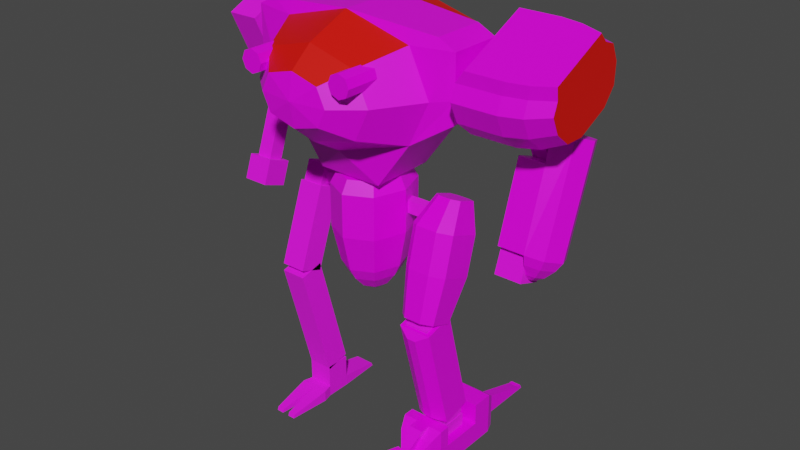 # Source: mech8_ambal.blend  (saved by Blender 2.92.15; exported with 4.5.12 LTS)
import bpy
from mathutils import Matrix  # noqa: F401  (used for matrix-valued properties, if any)

bpy.ops.wm.read_factory_settings(use_empty=True)
scene = bpy.context.scene
scene.name = 'Scene'

# ---- collections
col_ambal = bpy.data.collections.new('Ambal'); scene.collection.children.link(col_ambal)
col_frame = bpy.data.collections.new('Frame'); scene.collection.children.link(col_frame)

# ---- images (referenced by path relative to the original .blend; pixels are not part of the script)
import os
ASSET_DIR = os.environ.get("B2B_ASSET_DIR", "")  # directory of the original .blend (textures are referenced by path, not embedded)
HERE = os.path.dirname(os.path.abspath(__file__))  # packed textures are extracted next to this script under _unpacked/

def load_image(name, relpath, width, height, colorspace="sRGB"):
    """Load a texture the original file referenced (path relative to the .blend, or extracted next to this script)."""
    p = next((c for c in (os.path.join(HERE, relpath), os.path.join(ASSET_DIR, relpath)) if relpath and os.path.exists(c)), "")
    if p:
        img = bpy.data.images.load(p, check_existing=True)
        img.name = name
    else:  # same state as the original file: an image datablock whose file is absent (Cycles renders it pink)
        img = bpy.data.images.new(name, width, height)
        img.source = "FILE"
        img.filepath = "//" + (relpath or name)
    img.colorspace_settings.name = colorspace
    return img
img_palette4_gradient_png = load_image('palette4_gradient.png', 'palette4_gradient.png', 1024, 1024, 'sRGB')
img_robotic_jpg = load_image('robotic.jpg', 'robotic.jpg', 1024, 1024, 'sRGB')

# ---- materials (node trees are filled in below, after node groups)
mat_mat_armup = bpy.data.materials.new('mat_armup')
mat_mat_armup.alpha_threshold = 0.0
mat_mat_armup.use_backface_culling = True
mat_mat_armup.use_transparent_shadow = False
mat_mat_armup.line_color = (0.0, 0.0, 0.0, 1.0)
mat_teamcolor = bpy.data.materials.new('TeamColor')
mat_teamcolor.use_backface_culling = True
mat_teamcolor.use_transparent_shadow = False
mat_mat_armlow = bpy.data.materials.new('mat_armlow')
mat_mat_armlow.alpha_threshold = 0.0
mat_mat_armlow.use_backface_culling = True
mat_mat_armlow.use_transparent_shadow = False
mat_mat_armlow.line_color = (0.0, 0.0, 0.0, 1.0)
mat_mat_legup = bpy.data.materials.new('mat_legup')
mat_mat_legup.alpha_threshold = 0.0
mat_mat_legup.use_backface_culling = True
mat_mat_legup.use_transparent_shadow = False
mat_mat_legup.line_color = (0.0, 0.0, 0.0, 1.0)
mat_mat_leglow = bpy.data.materials.new('mat_leglow')
mat_mat_leglow.alpha_threshold = 0.0
mat_mat_leglow.use_backface_culling = True
mat_mat_leglow.use_transparent_shadow = False
mat_mat_leglow.line_color = (0.0, 0.0, 0.0, 1.0)
mat_mat_foot = bpy.data.materials.new('mat_foot')
mat_mat_foot.alpha_threshold = 0.0
mat_mat_foot.use_backface_culling = True
mat_mat_foot.use_transparent_shadow = False
mat_mat_foot.line_color = (0.0, 0.0, 0.0, 1.0)
mat_mat_torso = bpy.data.materials.new('mat_torso')
mat_mat_torso.alpha_threshold = 0.0
mat_mat_torso.use_backface_culling = True
mat_mat_torso.use_transparent_shadow = False
mat_mat_torso.line_color = (0.0, 0.0, 0.0, 1.0)
mat_mat_hip = bpy.data.materials.new('mat_hip')
mat_mat_hip.alpha_threshold = 0.0
mat_mat_hip.use_backface_culling = True
mat_mat_hip.use_transparent_shadow = False
mat_mat_hip.line_color = (0.0, 0.0, 0.0, 1.0)
mat_mech_frame = bpy.data.materials.new('mech_frame')
mat_mech_frame.alpha_threshold = 0.0
mat_mech_frame.use_transparent_shadow = False
mat_mech_frame.line_color = (0.0, 0.0, 0.0, 1.0)

# ---- material node trees
mat_mat_armup.use_nodes = True; mat_mat_armup.node_tree.nodes.clear()
_N = mat_mat_armup.node_tree.nodes; _L = mat_mat_armup.node_tree.links
n0 = _N.new('ShaderNodeOutputMaterial'); n0.name = 'Material Output'; n0.location = (300, 300)
n1 = _N.new('ShaderNodeBsdfPrincipled'); n1.name = 'Principled BSDF'; n1.location = (10, 300)
n1.distribution = 'GGX'
n1.subsurface_method = 'BURLEY'
n1.inputs[2].default_value = 0.4
n1.inputs[3].default_value = 1.45
n1.inputs[27].default_value = (0.0, 0.0, 0.0, 1.0)
n1.inputs[28].default_value = 1.0
n2 = _N.new('ShaderNodeTexImage'); n2.name = 'Image Texture.001'; n2.location = (-254, 300)
n2.image = img_palette4_gradient_png
n2.interpolation = 'Closest'
_L.new(n1.outputs[0], n0.inputs[0])
_L.new(n2.outputs[0], n1.inputs[0])
n0.is_active_output = True
mat_teamcolor.use_nodes = True; mat_teamcolor.node_tree.nodes.clear()
_N = mat_teamcolor.node_tree.nodes; _L = mat_teamcolor.node_tree.links
n0 = _N.new('ShaderNodeBsdfPrincipled'); n0.name = 'Principled BSDF'; n0.location = (10, 300)
n0.distribution = 'GGX'
n0.subsurface_method = 'BURLEY'
n0.inputs[0].default_value = (0.8, 0.004458, 0.0, 1.0)
n0.inputs[3].default_value = 1.45
n0.inputs[27].default_value = (0.0, 0.0, 0.0, 1.0)
n0.inputs[28].default_value = 1.0
n1 = _N.new('ShaderNodeOutputMaterial'); n1.name = 'Material Output'; n1.location = (300, 300)
_L.new(n0.outputs[0], n1.inputs[0])
n1.is_active_output = True
mat_mat_armlow.use_nodes = True; mat_mat_armlow.node_tree.nodes.clear()
_N = mat_mat_armlow.node_tree.nodes; _L = mat_mat_armlow.node_tree.links
n0 = _N.new('ShaderNodeOutputMaterial'); n0.name = 'Material Output'; n0.location = (300, 300)
n1 = _N.new('ShaderNodeBsdfPrincipled'); n1.name = 'Principled BSDF'; n1.location = (10, 300)
n1.distribution = 'GGX'
n1.subsurface_method = 'BURLEY'
n1.inputs[2].default_value = 0.4
n1.inputs[3].default_value = 1.45
n1.inputs[27].default_value = (0.0, 0.0, 0.0, 1.0)
n1.inputs[28].default_value = 1.0
n2 = _N.new('ShaderNodeTexImage'); n2.name = 'Image Texture.001'; n2.location = (-254, 300)
n2.image = img_palette4_gradient_png
n2.interpolation = 'Closest'
_L.new(n1.outputs[0], n0.inputs[0])
_L.new(n2.outputs[0], n1.inputs[0])
n0.is_active_output = True
mat_mat_legup.use_nodes = True; mat_mat_legup.node_tree.nodes.clear()
_N = mat_mat_legup.node_tree.nodes; _L = mat_mat_legup.node_tree.links
n0 = _N.new('ShaderNodeOutputMaterial'); n0.name = 'Material Output'; n0.location = (300, 300)
n1 = _N.new('ShaderNodeBsdfPrincipled'); n1.name = 'Principled BSDF'; n1.location = (10, 300)
n1.distribution = 'GGX'
n1.subsurface_method = 'BURLEY'
n1.inputs[2].default_value = 0.4
n1.inputs[3].default_value = 1.45
n1.inputs[27].default_value = (0.0, 0.0, 0.0, 1.0)
n1.inputs[28].default_value = 1.0
n2 = _N.new('ShaderNodeTexImage'); n2.name = 'Image Texture.001'; n2.location = (-254, 300)
n2.image = img_palette4_gradient_png
n2.interpolation = 'Closest'
_L.new(n1.outputs[0], n0.inputs[0])
_L.new(n2.outputs[0], n1.inputs[0])
n0.is_active_output = True
mat_mat_leglow.use_nodes = True; mat_mat_leglow.node_tree.nodes.clear()
_N = mat_mat_leglow.node_tree.nodes; _L = mat_mat_leglow.node_tree.links
n0 = _N.new('ShaderNodeOutputMaterial'); n0.name = 'Material Output'; n0.location = (300, 300)
n1 = _N.new('ShaderNodeBsdfPrincipled'); n1.name = 'Principled BSDF'; n1.location = (10, 300)
n1.distribution = 'GGX'
n1.subsurface_method = 'BURLEY'
n1.inputs[2].default_value = 0.4
n1.inputs[3].default_value = 1.45
n1.inputs[27].default_value = (0.0, 0.0, 0.0, 1.0)
n1.inputs[28].default_value = 1.0
n2 = _N.new('ShaderNodeTexImage'); n2.name = 'Image Texture.001'; n2.location = (-254, 300)
n2.image = img_palette4_gradient_png
n2.interpolation = 'Closest'
_L.new(n1.outputs[0], n0.inputs[0])
_L.new(n2.outputs[0], n1.inputs[0])
n0.is_active_output = True
mat_mat_foot.use_nodes = True; mat_mat_foot.node_tree.nodes.clear()
_N = mat_mat_foot.node_tree.nodes; _L = mat_mat_foot.node_tree.links
n0 = _N.new('ShaderNodeOutputMaterial'); n0.name = 'Material Output'; n0.location = (300, 300)
n1 = _N.new('ShaderNodeBsdfPrincipled'); n1.name = 'Principled BSDF'; n1.location = (10, 300)
n1.distribution = 'GGX'
n1.subsurface_method = 'BURLEY'
n1.inputs[2].default_value = 0.4
n1.inputs[3].default_value = 1.45
n1.inputs[27].default_value = (0.0, 0.0, 0.0, 1.0)
n1.inputs[28].default_value = 1.0
n2 = _N.new('ShaderNodeTexImage'); n2.name = 'Image Texture.001'; n2.location = (-254, 300)
n2.image = img_palette4_gradient_png
n2.interpolation = 'Closest'
_L.new(n1.outputs[0], n0.inputs[0])
_L.new(n2.outputs[0], n1.inputs[0])
n0.is_active_output = True
mat_mat_torso.use_nodes = True; mat_mat_torso.node_tree.nodes.clear()
_N = mat_mat_torso.node_tree.nodes; _L = mat_mat_torso.node_tree.links
n0 = _N.new('ShaderNodeOutputMaterial'); n0.name = 'Material Output'; n0.location = (300, 300)
n1 = _N.new('ShaderNodeBsdfPrincipled'); n1.name = 'Principled BSDF'; n1.location = (10, 300)
n1.distribution = 'GGX'
n1.subsurface_method = 'BURLEY'
n1.inputs[2].default_value = 0.4
n1.inputs[3].default_value = 1.45
n1.inputs[27].default_value = (0.0, 0.0, 0.0, 1.0)
n1.inputs[28].default_value = 1.0
n2 = _N.new('ShaderNodeTexImage'); n2.name = 'Image Texture.001'; n2.location = (-254, 300)
n2.image = img_palette4_gradient_png
n2.interpolation = 'Closest'
_L.new(n1.outputs[0], n0.inputs[0])
_L.new(n2.outputs[0], n1.inputs[0])
n0.is_active_output = True
mat_mat_hip.use_nodes = True; mat_mat_hip.node_tree.nodes.clear()
_N = mat_mat_hip.node_tree.nodes; _L = mat_mat_hip.node_tree.links
n0 = _N.new('ShaderNodeOutputMaterial'); n0.name = 'Material Output'; n0.location = (300, 300)
n1 = _N.new('ShaderNodeBsdfPrincipled'); n1.name = 'Principled BSDF'; n1.location = (10, 300)
n1.distribution = 'GGX'
n1.subsurface_method = 'BURLEY'
n1.inputs[2].default_value = 0.4
n1.inputs[3].default_value = 1.45
n1.inputs[27].default_value = (0.0, 0.0, 0.0, 1.0)
n1.inputs[28].default_value = 1.0
n2 = _N.new('ShaderNodeTexImage'); n2.name = 'Image Texture.001'; n2.location = (-254, 300)
n2.image = img_palette4_gradient_png
n2.interpolation = 'Closest'
_L.new(n1.outputs[0], n0.inputs[0])
_L.new(n2.outputs[0], n1.inputs[0])
n0.is_active_output = True
mat_mech_frame.use_nodes = True; mat_mech_frame.node_tree.nodes.clear()
_N = mat_mech_frame.node_tree.nodes; _L = mat_mech_frame.node_tree.links
n0 = _N.new('ShaderNodeOutputMaterial'); n0.name = 'Material Output'; n0.location = (300, 300)
n1 = _N.new('ShaderNodeBsdfPrincipled'); n1.name = 'Principled BSDF'; n1.location = (10, 300)
n1.distribution = 'GGX'
n1.subsurface_method = 'BURLEY'
n1.inputs[2].default_value = 1.0
n1.inputs[3].default_value = 1.45
n1.inputs[27].default_value = (0.0, 0.0, 0.0, 1.0)
n1.inputs[28].default_value = 1.0
n2 = _N.new('ShaderNodeTexImage'); n2.name = 'Image Texture'; n2.location = (-352, 270)
n2.image = img_robotic_jpg
_L.new(n1.outputs[0], n0.inputs[0])
_L.new(n2.outputs[0], n1.inputs[0])
n0.is_active_output = True

# ---- world
world_world = bpy.data.worlds.new('World'); scene.world = world_world
world_world.use_nodes = True; world_world.node_tree.nodes.clear()
_N = world_world.node_tree.nodes; _L = world_world.node_tree.links
n0 = _N.new('ShaderNodeOutputWorld'); n0.name = 'World Output'; n0.location = (300, 300)
n1 = _N.new('ShaderNodeBackground'); n1.name = 'Background'; n1.location = (10, 300)
n1.inputs[0].default_value = (0.05088, 0.05088, 0.05088, 1.0)
_L.new(n1.outputs[0], n0.inputs[0])
n0.is_active_output = True
world_world.color = (0.05088, 0.05088, 0.05088)
world_world.use_sun_shadow = False
world_world.sun_shadow_jitter_overblur = 0.0

# ---- meshes
me_plane_009 = bpy.data.meshes.new('Plane.009')
me_plane_009.from_pydata([(-0.1536, -0.2639, -0.02175), (-0.1536, -0.2217, -0.1124), (-0.1536, 0.1892, 0.1896), (-0.1536, 0.2315, 0.09893), (-0.1536, -0.1341, -0.1819), (-0.1036, -0.02231, -0.1849), (-0.1036, 0.1589, -0.1004), (-0.1536, 0.2284, -0.01283), (-0.1536, 0.1228, 0.2137), (-0.1536, -0.2397, 0.0447), (0.04638, -0.2639, -0.02175), (0.04638, -0.2217, -0.1124), (0.04638, 0.1892, 0.1896), (0.04638, 0.2315, 0.09893), (0.04638, -0.1341, -0.1819), (0.04638, -0.02231, -0.1849), (0.04638, 0.1589, -0.1004), (0.04638, 0.2284, -0.01283), (0.04638, 0.1228, 0.2137), (0.04638, -0.2397, 0.0447), (0.1464, -0.2519, -0.01288), (0.1464, -0.2121, -0.0982), (0.1464, 0.1747, 0.186), (0.1464, 0.2145, 0.1007), (0.1464, -0.1296, -0.1636), (0.1464, -0.02444, -0.1665), (0.1464, 0.1462, -0.08693), (0.1464, 0.2116, -0.004491), (0.1464, 0.1122, 0.2088), (0.1464, -0.2291, 0.04966), (0.2464, -0.2228, 0.008448), (0.2464, -0.189, -0.06406), (0.2464, 0.1397, 0.1775), (0.2464, 0.1735, 0.105), (0.2464, -0.119, -0.1197), (0.2464, -0.02954, -0.1221), (0.2464, 0.1155, -0.05448), (0.2464, 0.1711, 0.01558), (0.2464, 0.08654, 0.1968), (0.2464, -0.2035, 0.0616), (-0.1136, 0.08354, 0.2506), (-0.1136, -0.2427, 0.09847), (0.06638, 0.08354, 0.2506), (0.06638, -0.2427, 0.09847), (0.1564, 0.07396, 0.2461), (0.1564, -0.2332, 0.1029), (0.2464, 0.05091, 0.2354), (0.2464, -0.2101, 0.1137)], [], [(9, 41, 40, 8), (7, 3, 13, 17), (19, 29, 45, 43), (5, 6, 16, 15), (3, 2, 12, 13), (9, 0, 10, 19), (6, 7, 17, 16), (1, 4, 14, 11), (0, 1, 11, 10), (2, 8, 18, 12), (4, 5, 15, 14), (4, 7, 6, 5), (25, 26, 36, 35), (15, 16, 26, 25), (13, 12, 22, 23), (19, 10, 20, 29), (16, 17, 27, 26), (11, 14, 24, 21), (10, 11, 21, 20), (12, 18, 28, 22), (14, 15, 25, 24), (17, 13, 23, 27), (39, 30, 31, 34, 35, 36, 37, 33, 32, 38), (23, 22, 32, 33), (29, 20, 30, 39), (26, 27, 37, 36), (21, 24, 34, 31), (20, 21, 31, 30), (22, 28, 38, 32), (24, 25, 35, 34), (27, 23, 33, 37), (9, 19, 43, 41), (40, 41, 43, 42), (42, 43, 45, 44), (44, 45, 47, 46), (38, 28, 44, 46), (18, 8, 40, 42), (29, 39, 47, 45), (28, 18, 42, 44), (39, 38, 46, 47), (9, 8, 2, 3, 7, 4, 1, 0)])
me_plane_009.polygons.foreach_set('material_index', [0, 0, 0, 0, 0, 0, 0, 0, 0, 0, 0, 0, 0, 0, 0, 0, 0, 0, 0, 0, 0, 0, 1, 0, 0, 0, 0, 0, 0, 0, 0, 0, 0, 0, 0, 0, 0, 0, 0, 1, 0])
_uv = me_plane_009.uv_layers.new(name='UVMap')
_uv.uv.foreach_set('vector', [0.4406, 0.4023, 0.3845, 0.3848, 0.3845, 0.06949, 0.4406, 0.05197, 0.3681, 0.6514, 0.3681, 0.7493, 0.193, 0.7493, 0.193, 0.6514, 0.3845, 0.6412, 0.3881, 0.5531, 0.4349, 0.5444, 0.4317, 0.6237, 0.3244, 0.3783, 0.3244, 0.5534, 0.193, 0.5534, 0.193, 0.3783, 0.3681, 0.7493, 0.3681, 0.8369, 0.193, 0.8369, 0.193, 0.7493, 0.3681, 0.03296, 0.3681, 0.09488, 0.193, 0.09488, 0.193, 0.03296, 0.3244, 0.5534, 0.3681, 0.6514, 0.193, 0.6514, 0.193, 0.5534, 0.3681, 0.1825, 0.3681, 0.2804, 0.193, 0.2804, 0.193, 0.1825, 0.3681, 0.09488, 0.3681, 0.1825, 0.193, 0.1825, 0.193, 0.09488, 0.3681, 0.8369, 0.3681, 0.8988, 0.193, 0.8988, 0.193, 0.8369, 0.3681, 0.2804, 0.3244, 0.3783, 0.193, 0.3783, 0.193, 0.2804, 0.6595, 0.4023, 0.6595, 0.05197, 0.7215, 0.1396, 0.7215, 0.3147, 0.1041, 0.3834, 0.1041, 0.5483, 0.008946, 0.5359, 0.008946, 0.3958, 0.193, 0.3783, 0.193, 0.5534, 0.1041, 0.5483, 0.1041, 0.3834, 0.193, 0.7493, 0.193, 0.8369, 0.1045, 0.8394, 0.1045, 0.757, 0.193, 0.03296, 0.193, 0.09488, 0.1051, 0.08398, 0.1051, 0.02569, 0.193, 0.5534, 0.193, 0.6514, 0.1039, 0.6479, 0.1039, 0.5557, 0.193, 0.1825, 0.193, 0.2804, 0.1041, 0.2735, 0.1041, 0.1813, 0.193, 0.09488, 0.193, 0.1825, 0.1045, 0.1747, 0.1045, 0.09231, 0.193, 0.8369, 0.193, 0.8988, 0.1051, 0.906, 0.1051, 0.8478, 0.193, 0.2804, 0.193, 0.3783, 0.1039, 0.376, 0.1039, 0.2838, 0.193, 0.6514, 0.193, 0.7493, 0.1041, 0.7504, 0.1041, 0.6583, 0.948, 0.3235, 0.913, 0.3585, 0.8429, 0.3585, 0.7729, 0.3235, 0.7378, 0.2534, 0.7378, 0.1133, 0.7729, 0.04322, 0.8429, 0.008186, 0.913, 0.008186, 0.948, 0.04322, 0.1045, 0.757, 0.1045, 0.8394, 0.0116, 0.8456, 0.0116, 0.7755, 0.1051, 0.02569, 0.1051, 0.08398, 0.0158, 0.05773, 0.0158, 0.008186, 0.1039, 0.5557, 0.1039, 0.6479, 0.008186, 0.6396, 0.008186, 0.5613, 0.1041, 0.1813, 0.1041, 0.2735, 0.009472, 0.2569, 0.009472, 0.1785, 0.1045, 0.09231, 0.1045, 0.1747, 0.0116, 0.1562, 0.0116, 0.08613, 0.1051, 0.8478, 0.1051, 0.906, 0.0158, 0.9236, 0.0158, 0.874, 0.1039, 0.2838, 0.1039, 0.376, 0.008186, 0.3705, 0.008186, 0.2921, 0.1041, 0.6583, 0.1041, 0.7504, 0.009472, 0.7532, 0.009472, 0.6749, 0.3845, 0.8163, 0.3845, 0.6412, 0.4317, 0.6237, 0.4317, 0.7813, 0.747, 0.7813, 0.4317, 0.7813, 0.4317, 0.6237, 0.747, 0.6237, 0.747, 0.6237, 0.4317, 0.6237, 0.4409, 0.5448, 0.7377, 0.5448, 0.7377, 0.5448, 0.4409, 0.5448, 0.4632, 0.466, 0.7154, 0.466, 0.7823, 0.4624, 0.7905, 0.5531, 0.7437, 0.5444, 0.7363, 0.4628, 0.7941, 0.6412, 0.7941, 0.8163, 0.747, 0.7813, 0.747, 0.6237, 0.3881, 0.5531, 0.3964, 0.4624, 0.4424, 0.4628, 0.4349, 0.5444, 0.7905, 0.5531, 0.7941, 0.6412, 0.747, 0.6237, 0.7437, 0.5444, 0.948, 0.3235, 0.948, 0.04322, 0.9918, 0.05723, 0.9918, 0.3095, 0.4406, 0.4023, 0.4406, 0.05197, 0.4844, 0.008186, 0.572, 0.008186, 0.6595, 0.05197, 0.6595, 0.4023, 0.572, 0.4461, 0.4844, 0.4461])
me_plane_009.materials.append(mat_mat_armup)
me_plane_009.materials.append(mat_teamcolor)
me_plane_009.use_remesh_fix_poles = True
me_plane_009.use_remesh_preserve_attributes = False
me_plane_009.use_mirror_vertex_groups = False
me_plane_009.update()
me_cylinder_002 = bpy.data.meshes.new('Cylinder.002')
me_cylinder_002.from_pydata([(-0.05862, -0.2122, -0.3202), (0.06139, 0.155, 0.05695), (0.1462, -0.0422, -0.3821), (0.1462, 0.122, 0.06897), (0.1814, -0.1219, -0.353), (0.1814, 0.04222, 0.09799), (0.1462, -0.2017, -0.324), (0.1462, -0.03752, 0.127), (-0.05862, -0.03173, -0.3859), (0.06139, -0.07054, 0.139), (0.06138, -0.1003, 0.02216), (0.06138, -0.2122, -0.3202), (0.06138, -0.03173, -0.3859), (0.06138, 0.1027, -0.05171), (-0.05862, -0.1003, 0.02216), (-0.05862, 0.1027, -0.05171), (0.1293, -0.07183, -0.4138), (0.1574, -0.1356, -0.3906), (0.1293, -0.1994, -0.3674), (0.06138, -0.06345, -0.4169), (0.06138, -0.2078, -0.3644), (0.1021, -0.111, -0.4421), (0.119, -0.1493, -0.4282), (0.1021, -0.1876, -0.4143), (0.06138, -0.106, -0.444), (0.06138, -0.1926, -0.4125), (0.07768, -0.1408, -0.4526), (0.08442, -0.1561, -0.447), (0.07768, -0.1715, -0.4414), (0.06138, -0.1388, -0.4533), (0.06138, -0.1735, -0.4407)], [], [(12, 13, 1, 3, 2), (2, 3, 5, 4), (4, 5, 7, 6), (6, 7, 9, 10, 11), (10, 13, 15, 14), (3, 1, 9, 7, 5), (13, 10, 9, 1), (12, 2, 16, 19), (8, 0, 14, 15), (13, 12, 8, 15), (12, 11, 0, 8), (11, 10, 14, 0), (19, 16, 21, 24), (4, 6, 18, 17), (11, 12, 19, 20), (6, 11, 20, 18), (2, 4, 17, 16), (23, 25, 30, 28), (17, 18, 23, 22), (18, 20, 25, 23), (20, 19, 24, 25), (16, 17, 22, 21), (26, 27, 28, 30, 29), (25, 24, 29, 30), (21, 22, 27, 26), (24, 21, 26, 29), (22, 23, 28, 27)])
_uv = me_cylinder_002.uv_layers.new(name='UVMap')
_uv.uv.foreach_set('vector', [0.1655, 0.149, 0.5808, 0.1462, 0.7198, 0.1417, 0.7192, 0.2476, 0.1657, 0.2476, 0.1657, 0.2476, 0.7192, 0.2476, 0.7192, 0.3536, 0.1657, 0.3536, 0.1657, 0.3536, 0.7192, 0.3536, 0.7192, 0.4595, 0.1657, 0.4595, 0.1657, 0.4595, 0.7192, 0.4595, 0.7198, 0.5654, 0.5808, 0.5609, 0.1655, 0.5581, 0.007853, 0.964, 0.007854, 0.715, 0.1462, 0.715, 0.1462, 0.964, 0.7559, 0.7555, 0.8538, 0.715, 0.8538, 0.9917, 0.7559, 0.9512, 0.7154, 0.8533, 0.9921, 0.7288, 0.9921, 0.9779, 0.8538, 0.9917, 0.8538, 0.715, 0.1655, 0.149, 0.1657, 0.2476, 0.1146, 0.2309, 0.1144, 0.152, 0.5613, 0.7288, 0.5613, 0.9502, 0.1462, 0.964, 0.1462, 0.715, 0.5808, 0.1462, 0.1655, 0.149, 0.1646, 0.01059, 0.5799, 0.007853, 0.6997, 0.7288, 0.6997, 0.9502, 0.5613, 0.9502, 0.5613, 0.7288, 0.1655, 0.5581, 0.5808, 0.5609, 0.5799, 0.6993, 0.1646, 0.6965, 0.1144, 0.152, 0.1146, 0.2309, 0.05653, 0.2041, 0.05643, 0.1567, 0.1657, 0.3536, 0.1657, 0.4595, 0.113, 0.4489, 0.113, 0.3641, 0.8774, 0.007853, 0.8774, 0.2293, 0.8312, 0.2071, 0.8312, 0.02999, 0.1657, 0.4595, 0.1655, 0.5581, 0.1144, 0.5551, 0.1146, 0.4762, 0.1657, 0.2476, 0.1657, 0.3536, 0.113, 0.343, 0.113, 0.2582, 0.05653, 0.503, 0.05643, 0.5504, 0.01731, 0.5462, 0.01735, 0.5272, 0.113, 0.3641, 0.113, 0.4489, 0.0513, 0.4319, 0.0513, 0.3811, 0.1146, 0.4762, 0.1144, 0.5551, 0.05643, 0.5504, 0.05653, 0.503, 0.8312, 0.02999, 0.8312, 0.2071, 0.7851, 0.1717, 0.7851, 0.06542, 0.113, 0.2582, 0.113, 0.343, 0.0513, 0.326, 0.0513, 0.2752, 0.7433, 0.1373, 0.7355, 0.1186, 0.7433, 0.09977, 0.762, 0.0973, 0.762, 0.1398, 0.7851, 0.06542, 0.7851, 0.1717, 0.762, 0.1398, 0.762, 0.0973, 0.0513, 0.2752, 0.0513, 0.326, 0.007854, 0.3108, 0.007854, 0.2904, 0.05643, 0.1567, 0.05653, 0.2041, 0.01735, 0.1799, 0.01731, 0.1609, 0.0513, 0.3811, 0.0513, 0.4319, 0.007853, 0.4167, 0.007853, 0.3963])
me_cylinder_002.materials.append(mat_mat_armlow)
me_cylinder_002.use_remesh_fix_poles = True
me_cylinder_002.use_remesh_preserve_attributes = False
me_cylinder_002.use_mirror_vertex_groups = False
me_cylinder_002.update()
me_circle_004 = bpy.data.meshes.new('Circle.004')
me_circle_004.from_pydata([(0.03069, 0.09952, 0.05732), (-0.02931, 0.09952, 0.05732), (-0.05931, 0.08543, 0.06245), (-0.05931, -0.002083, 0.0943), (-0.02931, -0.03027, 0.1046), (0.03069, -0.03027, 0.1046), (0.06069, -0.002083, 0.0943), (0.06069, 0.08543, 0.06245), (0.05069, 0.07385, -0.07168), (-0.04931, 0.07385, -0.07168), (-0.09931, 0.05036, -0.06313), (-0.09931, -0.09823, -0.009044), (-0.04931, -0.1452, 0.008057), (0.05069, -0.1452, 0.008057), (0.1007, -0.09823, -0.009044), (0.1007, 0.05036, -0.06313), (0.05069, 0.02511, -0.2476), (-0.04931, 0.02511, -0.2476), (-0.09931, 0.001621, -0.2391), (-0.09931, -0.1449, -0.1857), (-0.04931, -0.1919, -0.1686), (0.05069, -0.1919, -0.1686), (0.1007, -0.1449, -0.1857), (0.1007, 0.001621, -0.2391), (0.04069, -0.07216, -0.4336), (-0.03931, -0.07216, -0.4336), (-0.07931, -0.09096, -0.4267), (-0.07931, -0.1926, -0.3897), (-0.03931, -0.2301, -0.3761), (0.04069, -0.2301, -0.3761), (0.08069, -0.1926, -0.3897), (0.08069, -0.09096, -0.4267)], [], [(1, 2, 3, 4, 5, 6, 7, 0), (15, 23, 16, 8), (6, 14, 15, 7), (4, 12, 13, 5), (2, 10, 11, 3), (0, 8, 9, 1), (7, 15, 8, 0), (5, 13, 14, 6), (3, 11, 12, 4), (1, 9, 10, 2), (20, 28, 29, 21), (13, 21, 22, 14), (11, 19, 20, 12), (9, 17, 18, 10), (14, 22, 23, 15), (12, 20, 21, 13), (10, 18, 19, 11), (8, 16, 17, 9), (25, 24, 31, 30, 29, 28, 27, 26), (18, 26, 27, 19), (16, 24, 25, 17), (23, 31, 24, 16), (21, 29, 30, 22), (19, 27, 28, 20), (17, 25, 26, 18), (22, 30, 31, 23)])
_uv = me_circle_004.uv_layers.new(name='UVMap')
_uv.uv.foreach_set('vector', [0.7358, 0.2615, 0.755, 0.2231, 0.8742, 0.2231, 0.9126, 0.2615, 0.9126, 0.3383, 0.8742, 0.3767, 0.755, 0.3767, 0.7358, 0.3383, 0.2188, 0.006083, 0.4525, 0.006185, 0.455, 0.0777, 0.2213, 0.0776, 0.04019, 0.8753, 0.2062, 0.7875, 0.2269, 0.9889, 0.05236, 0.9939, 0.006083, 0.5971, 0.1979, 0.5693, 0.1994, 0.6973, 0.006966, 0.6739, 0.0441, 0.2761, 0.2187, 0.2771, 0.2027, 0.4789, 0.03467, 0.3949, 0.05291, 0.1031, 0.2213, 0.0776, 0.2212, 0.2056, 0.05287, 0.1799, 0.05038, 0.05204, 0.2188, 0.006083, 0.2213, 0.0776, 0.05187, 0.09495, 0.01635, 0.7611, 0.1994, 0.6973, 0.2062, 0.7875, 0.02045, 0.8152, 0.01632, 0.4555, 0.2027, 0.4789, 0.1979, 0.5693, 0.01346, 0.5097, 0.05183, 0.1881, 0.2212, 0.2056, 0.2187, 0.2771, 0.0503, 0.231, 0.4318, 0.5666, 0.7019, 0.5763, 0.7031, 0.6787, 0.4333, 0.6946, 0.1994, 0.6973, 0.4333, 0.6946, 0.4401, 0.7848, 0.2062, 0.7875, 0.2027, 0.4789, 0.4366, 0.4762, 0.4318, 0.5666, 0.1979, 0.5693, 0.2212, 0.2056, 0.4549, 0.2057, 0.4524, 0.2772, 0.2187, 0.2771, 0.2062, 0.7875, 0.4401, 0.7848, 0.4605, 0.9834, 0.2269, 0.9889, 0.1979, 0.5693, 0.4318, 0.5666, 0.4333, 0.6946, 0.1994, 0.6973, 0.2187, 0.2771, 0.4524, 0.2772, 0.4366, 0.4762, 0.2027, 0.4789, 0.2213, 0.0776, 0.455, 0.0777, 0.4549, 0.2057, 0.2212, 0.2056, 0.951, 0.05729, 0.951, 0.1597, 0.9254, 0.2109, 0.787, 0.2109, 0.7358, 0.1597, 0.7358, 0.05729, 0.787, 0.006083, 0.9254, 0.006083, 0.4524, 0.2772, 0.7167, 0.3275, 0.7057, 0.4655, 0.4366, 0.4762, 0.455, 0.0777, 0.7236, 0.09062, 0.7236, 0.193, 0.4549, 0.2057, 0.4525, 0.006185, 0.7216, 0.006666, 0.7235, 0.06388, 0.455, 0.0777, 0.4333, 0.6946, 0.7036, 0.6968, 0.709, 0.769, 0.4401, 0.7848, 0.4366, 0.4762, 0.7058, 0.4858, 0.702, 0.5582, 0.4318, 0.5666, 0.4549, 0.2057, 0.7235, 0.2198, 0.7214, 0.277, 0.4524, 0.2772, 0.4401, 0.7848, 0.7095, 0.7894, 0.7236, 0.9271, 0.4605, 0.9834])
me_circle_004.materials.append(mat_mat_legup)
me_circle_004.use_remesh_fix_poles = True
me_circle_004.use_remesh_preserve_attributes = False
me_circle_004.use_mirror_vertex_groups = False
me_circle_004.update()
me_cube_017 = bpy.data.meshes.new('Cube.017')
me_cube_017.from_pydata([(0.07569, -0.06774, -0.02736), (-0.01931, -0.08999, -0.06024), (0.02069, 0.1032, -0.008476), (-0.07431, 0.06749, 0.008874), (0.07569, 0.06749, 0.008874), (-0.01931, 0.1032, -0.008476), (0.02069, -0.08999, -0.06024), (-0.07431, -0.06774, -0.02736), (0.07569, 0.06685, -0.5296), (-0.01931, 0.03114, -0.5123), (0.02069, 0.2243, -0.4605), (-0.07431, 0.2021, -0.4934), (0.07569, 0.2021, -0.4934), (-0.01931, 0.2243, -0.4605), (0.02069, 0.03114, -0.5123), (-0.07431, 0.06685, -0.5296)], [], [(9, 15, 8, 14), (2, 10, 13, 5), (7, 15, 9, 1), (5, 13, 11, 3), (1, 9, 14, 6), (1, 6, 0, 7), (3, 11, 15, 7), (4, 12, 10, 2), (6, 14, 8, 0), (0, 8, 12, 4), (0, 4, 3, 7), (4, 2, 5, 3), (15, 11, 12, 8), (11, 13, 10, 12)])
_uv = me_cube_017.uv_layers.new(name='UVMap')
_uv.uv.foreach_set('vector', [0.7044, 0.07868, 0.7568, 0.006111, 0.7568, 0.204, 0.7044, 0.1315, 0.6579, 0.7291, 0.04042, 0.7291, 0.04042, 0.6763, 0.6579, 0.6763, 0.6922, 0.4089, 0.006111, 0.4089, 0.04042, 0.3263, 0.6579, 0.3263, 0.6579, 0.6763, 0.04042, 0.6763, 0.006111, 0.5936, 0.6922, 0.5936, 0.6579, 0.3263, 0.04042, 0.3263, 0.04042, 0.2735, 0.6579, 0.2735, 0.7044, 0.3416, 0.7044, 0.2888, 0.7568, 0.2162, 0.7568, 0.4142, 0.6922, 0.5936, 0.006111, 0.5936, 0.006111, 0.4089, 0.6922, 0.4089, 0.6922, 0.8117, 0.006111, 0.8117, 0.04042, 0.7291, 0.6579, 0.7291, 0.6579, 0.2735, 0.04042, 0.2735, 0.006111, 0.1908, 0.6922, 0.1908, 0.6922, 0.1908, 0.006111, 0.1908, 0.006111, 0.006111, 0.6922, 0.006111, 0.7568, 0.2162, 0.9415, 0.2162, 0.9415, 0.4142, 0.7568, 0.4142, 0.9415, 0.2162, 0.9939, 0.2888, 0.9939, 0.3416, 0.9415, 0.4142, 0.7568, 0.006111, 0.9415, 0.006111, 0.9415, 0.204, 0.7568, 0.204, 0.9415, 0.006111, 0.9939, 0.07868, 0.9939, 0.1315, 0.9415, 0.204])
me_cube_017.materials.append(mat_mat_leglow)
me_cube_017.use_remesh_fix_poles = True
me_cube_017.use_remesh_preserve_attributes = False
me_cube_017.use_mirror_vertex_groups = False
me_cube_017.update()
me_plane_029 = bpy.data.meshes.new('Plane.029')
me_plane_029.from_pydata([(-0.09931, 0.1994, -0.1747), (0.1007, 0.1994, -0.1747), (-0.09931, 0.1994, 0.02535), (0.1007, 0.1994, 0.02535), (-0.09931, -0.1506, -0.1747), (0.1007, -0.1506, -0.1747), (-0.09931, -0.1506, 0.02535), (0.1007, -0.1506, 0.02535), (-0.07931, 0.2494, -0.1747), (0.08069, 0.2494, -0.1747), (-0.07931, 0.2494, -0.01465), (0.08069, 0.2494, -0.01465), (-0.07931, -0.2006, -0.1747), (0.08069, -0.2006, -0.1747), (-0.07931, -0.2006, -0.01465), (0.08069, -0.2006, -0.01465), (-0.09931, 0.09937, 0.02535), (-0.09931, -0.1006, 0.02535), (0.1007, -0.1006, 0.02535), (0.1007, 0.09937, 0.02535), (0.1007, 0.09937, -0.1747), (0.1007, -0.1006, -0.1747), (-0.09931, -0.1006, -0.1747), (-0.09931, 0.09937, -0.1747), (-0.04731, -0.2399, -0.1747), (0.04869, -0.2399, -0.1747), (-0.04731, -0.2399, -0.07865), (0.04869, -0.2399, -0.07865), (0.03403, -0.1506, 0.02535), (-0.03264, -0.1506, 0.02535), (0.02736, -0.2006, -0.01465), (-0.02597, -0.2006, -0.01465), (-0.01531, -0.2399, -0.1747), (0.01669, -0.2399, -0.1747), (0.01669, -0.2399, -0.07865), (-0.01531, -0.2399, -0.07865), (0.03403, -0.2006, 0.02535), (-0.03264, -0.2006, 0.02535), (0.02736, -0.2406, -0.01465), (-0.02597, -0.2406, -0.01465), (-0.01531, -0.3306, -0.1747), (0.01669, -0.3306, -0.1747), (0.01669, -0.3006, -0.06465), (-0.01531, -0.3006, -0.06465), (-0.09931, 0.09937, -0.07465), (-0.09931, -0.1006, -0.07465), (0.1007, 0.09937, -0.07465), (0.1007, -0.1006, -0.07465), (0.02569, 0.25, -0.1747), (-0.02431, 0.25, -0.1747), (0.02569, 0.25, -0.08465), (-0.02431, 0.25, -0.08465), (0.1734, -0.514, -0.1747), (0.1332, -0.5499, -0.1547), (0.1802, -0.5328, -0.1547), (0.1836, -0.5422, -0.1747), (0.02569, 0.33, -0.08465), (0.1366, -0.5593, -0.1747), (0.09813, -0.3072, -0.1747), (0.09813, -0.3072, -0.08465), (0.05114, -0.3243, -0.08465), (-0.02431, 0.33, -0.08465), (-0.02431, 0.33, -0.1747), (0.02569, 0.58, -0.1747), (-0.02431, 0.58, -0.1747), (-0.02431, 0.57, -0.1547), (0.02569, 0.57, -0.1547), (-0.02431, 0.55, -0.1747), (-0.02431, 0.55, -0.1547), (0.02569, 0.55, -0.1547), (0.02569, 0.55, -0.1747), (0.02569, 0.33, -0.1747), (0.1734, -0.514, -0.1547), (0.1264, -0.5311, -0.1547), (0.1264, -0.5311, -0.1747), (0.05114, -0.3243, -0.1747), (-0.125, -0.5311, -0.1747), (-0.1788, -0.5328, -0.1547), (-0.1318, -0.5499, -0.1547), (-0.1353, -0.5593, -0.1747), (-0.1822, -0.5422, -0.1747), (-0.04976, -0.3243, -0.1747), (-0.04976, -0.3243, -0.08465), (-0.09674, -0.3072, -0.08465), (-0.125, -0.5311, -0.1547), (-0.172, -0.514, -0.1547), (-0.172, -0.514, -0.1747), (-0.09674, -0.3072, -0.1747), (-0.06938, -0.2321, -0.1747), (-0.0224, -0.2492, -0.1747), (-0.06938, -0.2321, -0.08465), (-0.0224, -0.2492, -0.08465), (0.07076, -0.2321, -0.08465), (0.02378, -0.2492, -0.08465), (0.07076, -0.2321, -0.1747), (0.02378, -0.2492, -0.1747)], [], [(21, 47, 18, 7, 5), (17, 45, 22, 4, 6), (3, 1, 9, 11), (0, 2, 10, 8), (31, 14, 26, 35), (5, 7, 15, 13), (6, 4, 12, 14), (29, 6, 14, 31), (2, 0, 23, 44, 16), (44, 23, 22, 45), (1, 3, 19, 46, 20), (20, 46, 47, 21), (33, 25, 27, 34), (13, 15, 27, 25), (14, 12, 24, 26), (12, 13, 25, 33, 32, 24), (24, 32, 35, 26), (34, 30, 38, 42), (47, 46, 44, 45), (19, 3, 2, 16), (23, 20, 21, 22), (0, 1, 20, 23), (7, 28, 30, 15), (35, 32, 40, 43), (15, 30, 34, 27), (29, 31, 39, 37), (1, 0, 8, 9), (10, 11, 9, 8), (22, 21, 5, 4), (18, 17, 6, 29, 28, 7), (4, 5, 13, 12), (2, 3, 11, 10), (40, 41, 42, 43), (36, 37, 39, 38), (38, 39, 43, 42), (33, 34, 42, 41), (30, 28, 36, 38), (28, 29, 37, 36), (32, 33, 41, 40), (31, 35, 43, 39), (45, 17, 18, 47), (44, 46, 19, 16), (50, 51, 49, 48), (60, 75, 74, 73), (58, 59, 72, 52), (58, 94, 92, 59), (75, 58, 52, 74), (57, 55, 54, 53), (50, 48, 71, 56), (52, 72, 54, 55), (72, 73, 53, 54), (60, 93, 95, 75), (73, 74, 57, 53), (49, 51, 61, 62), (75, 95, 94, 58), (82, 91, 90, 83), (69, 70, 63, 66), (48, 49, 62, 71), (68, 69, 66, 65), (67, 68, 65, 64), (63, 64, 65, 66), (71, 62, 67, 70), (51, 50, 56, 61), (62, 61, 68, 67), (56, 71, 70, 69), (70, 67, 64, 63), (61, 56, 69, 68), (74, 52, 55, 57), (59, 60, 73, 72), (83, 87, 86, 85), (81, 82, 84, 76), (81, 89, 91, 82), (87, 81, 76, 86), (80, 79, 78, 77), (76, 84, 78, 79), (84, 85, 77, 78), (83, 90, 88, 87), (85, 86, 80, 77), (87, 88, 89, 81), (86, 76, 79, 80), (82, 83, 85, 84), (91, 89, 88, 90), (92, 94, 95, 93), (59, 92, 93, 60)])
_uv = me_plane_029.uv_layers.new(name='UVMap')
_uv.uv.foreach_set('vector', [0.7419, 0.139, 0.6599, 0.139, 0.5779, 0.139, 0.5779, 0.09796, 0.7419, 0.09796, 0.5534, 0.139, 0.4714, 0.139, 0.3894, 0.139, 0.3894, 0.09796, 0.5534, 0.09796, 0.5779, 0.385, 0.7419, 0.385, 0.7419, 0.4292, 0.6107, 0.4292, 0.3894, 0.385, 0.5534, 0.385, 0.5206, 0.4292, 0.3894, 0.4292, 0.8257, 0.1803, 0.7799, 0.1854, 0.7941, 0.1199, 0.8195, 0.1122, 0.7419, 0.09796, 0.5779, 0.09796, 0.6107, 0.05379, 0.7419, 0.05379, 0.5534, 0.09796, 0.3894, 0.09796, 0.3894, 0.05379, 0.5206, 0.05379, 0.8212, 0.235, 0.767, 0.2385, 0.7799, 0.1854, 0.8257, 0.1803, 0.5534, 0.385, 0.3894, 0.385, 0.3894, 0.303, 0.4714, 0.303, 0.5534, 0.303, 0.4714, 0.303, 0.3894, 0.303, 0.3894, 0.139, 0.4714, 0.139, 0.7419, 0.385, 0.5779, 0.385, 0.5779, 0.303, 0.6599, 0.303, 0.7419, 0.303, 0.7419, 0.303, 0.6599, 0.303, 0.6599, 0.139, 0.7419, 0.139, 0.9628, 0.0387, 0.9859, 0.04759, 0.9589, 0.1203, 0.9334, 0.1129, 0.7419, 0.05379, 0.6107, 0.05379, 0.6632, 0.01226, 0.7419, 0.01226, 0.5206, 0.05379, 0.3894, 0.05379, 0.3894, 0.01226, 0.4681, 0.01226, 0.02866, 0.5125, 0.1599, 0.5125, 0.1336, 0.5447, 0.1074, 0.5447, 0.08115, 0.5447, 0.05491, 0.5447, 0.7665, 0.04654, 0.7909, 0.03734, 0.8195, 0.1122, 0.7941, 0.1199, 0.9334, 0.1129, 0.9273, 0.1805, 0.8998, 0.1582, 0.888, 0.09946, 0.3648, 0.1763, 0.3648, 0.3403, 0.2008, 0.3403, 0.2008, 0.1763, 0.3648, 0.4223, 0.3648, 0.5043, 0.2008, 0.5043, 0.2008, 0.4223, 0.01226, 0.2665, 0.1763, 0.2665, 0.1763, 0.4305, 0.01226, 0.4305, 0.01226, 0.1845, 0.1763, 0.1845, 0.1763, 0.2665, 0.01226, 0.2665, 0.9859, 0.2392, 0.9315, 0.2355, 0.9273, 0.1805, 0.9731, 0.1858, 0.8195, 0.1122, 0.7909, 0.03734, 0.8638, 0.01226, 0.865, 0.09851, 0.9731, 0.1858, 0.9273, 0.1805, 0.9334, 0.1129, 0.9589, 0.1203, 0.8212, 0.235, 0.8257, 0.1803, 0.8533, 0.1584, 0.8489, 0.2064, 0.1763, 0.1845, 0.01226, 0.1845, 0.02866, 0.1435, 0.1599, 0.1435, 0.02866, 0.01226, 0.1599, 0.01226, 0.1599, 0.1435, 0.02866, 0.1435, 0.01226, 0.4305, 0.1763, 0.4305, 0.1763, 0.4715, 0.01226, 0.4715, 0.3648, 0.09428, 0.2008, 0.09428, 0.2008, 0.05327, 0.2555, 0.05327, 0.3102, 0.05327, 0.3648, 0.05327, 0.01226, 0.4715, 0.1763, 0.4715, 0.1599, 0.5125, 0.02866, 0.5125, 0.2008, 0.5043, 0.3648, 0.5043, 0.3484, 0.5569, 0.2172, 0.5569, 0.8638, 0.01226, 0.8905, 0.01252, 0.888, 0.09946, 0.865, 0.09851, 0.9037, 0.2066, 0.8489, 0.2064, 0.8533, 0.1584, 0.8998, 0.1582, 0.8998, 0.1582, 0.8533, 0.1584, 0.865, 0.09851, 0.888, 0.09946, 0.9628, 0.0387, 0.9334, 0.1129, 0.888, 0.09946, 0.8905, 0.01252, 0.9273, 0.1805, 0.9315, 0.2355, 0.9037, 0.2066, 0.8998, 0.1582, 0.3102, 0.05327, 0.2555, 0.05327, 0.2555, 0.01226, 0.3102, 0.01226, 0.08115, 0.5447, 0.1074, 0.5447, 0.1074, 0.6192, 0.08115, 0.6192, 0.8257, 0.1803, 0.8195, 0.1122, 0.865, 0.09851, 0.8533, 0.1584, 0.2008, 0.1763, 0.2008, 0.09428, 0.3648, 0.09428, 0.3648, 0.1763, 0.2008, 0.3403, 0.3648, 0.3403, 0.3648, 0.4223, 0.2008, 0.4223, 0.4632, 0.4537, 0.5042, 0.4537, 0.5042, 0.5275, 0.4632, 0.5275, 0.1517, 0.8323, 0.1517, 0.7585, 0.3321, 0.7585, 0.3321, 0.7749, 0.1517, 0.7175, 0.1517, 0.6437, 0.3321, 0.7011, 0.3321, 0.7175, 0.1517, 0.7175, 0.08607, 0.7175, 0.08607, 0.6437, 0.1517, 0.6437, 0.1517, 0.7585, 0.1517, 0.7175, 0.3321, 0.7175, 0.3321, 0.7585, 0.8157, 0.4537, 0.8567, 0.4537, 0.8567, 0.472, 0.8157, 0.472, 0.3894, 0.5275, 0.4632, 0.5275, 0.4632, 0.5931, 0.3894, 0.5931, 0.3321, 0.7175, 0.3321, 0.7011, 0.3485, 0.7011, 0.3567, 0.7175, 0.8567, 0.4884, 0.8157, 0.4884, 0.8157, 0.472, 0.8567, 0.472, 0.1517, 0.8323, 0.08607, 0.8323, 0.08607, 0.7585, 0.1517, 0.7585, 0.3321, 0.7749, 0.3321, 0.7585, 0.3567, 0.7585, 0.3485, 0.7749, 0.5042, 0.5275, 0.578, 0.5275, 0.578, 0.5931, 0.5042, 0.5931, 0.1517, 0.7585, 0.08607, 0.7585, 0.08607, 0.7175, 0.1517, 0.7175, 0.9222, 0.6778, 0.9222, 0.7434, 0.8812, 0.7434, 0.8812, 0.6778, 0.4468, 0.7736, 0.4632, 0.7736, 0.4632, 0.7982, 0.4468, 0.79, 0.4632, 0.5275, 0.5042, 0.5275, 0.5042, 0.5931, 0.4632, 0.5931, 0.9467, 0.7086, 0.9877, 0.7086, 0.9877, 0.7251, 0.9467, 0.7251, 0.5042, 0.7736, 0.5206, 0.7735, 0.5206, 0.79, 0.5042, 0.7982, 0.9877, 0.7434, 0.9467, 0.7434, 0.9467, 0.7251, 0.9877, 0.7251, 0.4632, 0.5931, 0.5042, 0.5931, 0.5042, 0.7736, 0.4632, 0.7736, 0.9467, 0.4537, 0.9877, 0.4537, 0.9877, 0.5193, 0.9467, 0.5193, 0.5042, 0.5931, 0.578, 0.5931, 0.5206, 0.7735, 0.5042, 0.7736, 0.3894, 0.5931, 0.4632, 0.5931, 0.4632, 0.7736, 0.4468, 0.7736, 0.4632, 0.7736, 0.5042, 0.7736, 0.5042, 0.7982, 0.4632, 0.7982, 0.9467, 0.5193, 0.9877, 0.5193, 0.9877, 0.7086, 0.9467, 0.7086, 0.3321, 0.7585, 0.3321, 0.7175, 0.3567, 0.7175, 0.3567, 0.7585, 0.8567, 0.6778, 0.8157, 0.6778, 0.8157, 0.4884, 0.8567, 0.4884, 0.7912, 0.6587, 0.7173, 0.6587, 0.7173, 0.4783, 0.7337, 0.4783, 0.6763, 0.6587, 0.6025, 0.6587, 0.6599, 0.4783, 0.6763, 0.4783, 0.6763, 0.6587, 0.6763, 0.7243, 0.6025, 0.7243, 0.6025, 0.6587, 0.7173, 0.6587, 0.6763, 0.6587, 0.6763, 0.4783, 0.7173, 0.4783, 0.8812, 0.4537, 0.9222, 0.4537, 0.9222, 0.472, 0.8812, 0.472, 0.6763, 0.4783, 0.6599, 0.4783, 0.6599, 0.4619, 0.6763, 0.4537, 0.9222, 0.4884, 0.8812, 0.4884, 0.8812, 0.472, 0.9222, 0.472, 0.7912, 0.6587, 0.7912, 0.7243, 0.7173, 0.7243, 0.7173, 0.6587, 0.7337, 0.4783, 0.7173, 0.4783, 0.7173, 0.4537, 0.7337, 0.4619, 0.7173, 0.6587, 0.7173, 0.7243, 0.6763, 0.7243, 0.6763, 0.6587, 0.7173, 0.4783, 0.6763, 0.4783, 0.6763, 0.4537, 0.7173, 0.4537, 0.9222, 0.6778, 0.8812, 0.6778, 0.8812, 0.4884, 0.9222, 0.4884, 0.6763, 0.7982, 0.6763, 0.7243, 0.7173, 0.7243, 0.7173, 0.7982, 0.01226, 0.7175, 0.08607, 0.7175, 0.08607, 0.7585, 0.01226, 0.7585, 0.8567, 0.6778, 0.8567, 0.7434, 0.8157, 0.7434, 0.8157, 0.6778])
me_plane_029.materials.append(mat_mat_foot)
me_plane_029.use_remesh_fix_poles = True
me_plane_029.use_remesh_preserve_attributes = False
me_plane_029.use_mirror_vertex_groups = False
me_plane_029.update()
me_circle_005 = bpy.data.meshes.new('Circle.005')
me_circle_005.from_pydata([(0.3055, 0.1, 0.1921), (0.4, 0.1, 0.3901), (0.3055, 0.1, 0.5881), (0.2444, 0.3, 0.2317), (0.32, 0.3, 0.3901), (0.2444, 0.3, 0.5485), (0.3055, -0.2, 0.1921), (0.4, -0.2, 0.3901), (0.3055, -0.2, 0.5881), (0.2138, -0.4, 0.2515), (0.28, -0.4, 0.3901), (0.2138, -0.4, 0.5287), (0.1222, -0.5, 0.3109), (0.16, -0.5, 0.3901), (0.1222, -0.5, 0.4693), (0.15, 0.1, -0.0199), (0.15, -0.2, -0.0199), (0.495, 0.07, 0.4096), (0.495, 0.07, 0.3136), (0.495, 0.07, 0.5936), (0.495, -0.17, 0.4096), (0.495, -0.17, 0.3136), (0.495, -0.17, 0.5936), (0.415, 0.07, 0.6336), (0.415, -0.17, 0.6336), (0.22, -0.33, 0.5401), (0.22, -0.49, 0.5401), (0.2554, -0.33, 0.5255), (0.2554, -0.49, 0.5255), (0.27, -0.33, 0.4901), (0.27, -0.49, 0.4901), (0.2554, -0.33, 0.4547), (0.2554, -0.49, 0.4547), (0.22, -0.33, 0.4401), (0.22, -0.49, 0.4401), (0.1846, -0.33, 0.4547), (0.1846, -0.49, 0.4547), (0.17, -0.33, 0.4901), (0.17, -0.49, 0.4901), (0.1846, -0.33, 0.5255), (0.1846, -0.49, 0.5255), (0.0, 0.1, 0.6701), (0.0, 0.14, 0.1101), (-0.3055, 0.1, 0.1921), (-0.4, 0.1, 0.3901), (-0.3055, 0.1, 0.5881), (0.0, 0.3, 0.6141), (0.0, 0.3, 0.1661), (-0.2444, 0.3, 0.2317), (-0.32, 0.3, 0.3901), (-0.2444, 0.3, 0.5485), (0.0, -0.2, 0.6701), (0.0, -0.26, 0.1101), (-0.3055, -0.2, 0.1921), (-0.4, -0.2, 0.3901), (-0.3055, -0.2, 0.5881), (0.0, -0.4, 0.5861), (0.0, -0.4, 0.1941), (-0.2138, -0.4, 0.2515), (-0.28, -0.4, 0.3901), (-0.2138, -0.4, 0.5287), (0.0, -0.5, 0.5021), (0.0, -0.5, 0.2781), (-0.1222, -0.5, 0.3109), (-0.16, -0.5, 0.3901), (-0.1222, -0.5, 0.4693), (-0.15, 0.1, -0.0199), (0.0, 0.1, -0.02091), (-0.15, -0.2, -0.0199), (0.0, -0.2, -0.02091), (-0.495, 0.07, 0.4096), (-0.495, 0.07, 0.3136), (-0.495, 0.07, 0.5936), (0.0, 0.1, 0.6701), (-0.495, -0.17, 0.4096), (-0.495, -0.17, 0.3136), (-0.495, -0.17, 0.5936), (0.0, -0.2, 0.6701), (-0.415, 0.07, 0.6336), (-0.415, -0.17, 0.6336), (-0.22, -0.33, 0.5401), (-0.22, -0.49, 0.5401), (-0.2554, -0.33, 0.5255), (-0.2554, -0.49, 0.5255), (-0.27, -0.33, 0.4901), (-0.27, -0.49, 0.4901), (-0.2554, -0.33, 0.4547), (-0.2554, -0.49, 0.4547), (-0.22, -0.33, 0.4401), (-0.22, -0.49, 0.4401), (-0.1846, -0.33, 0.4547), (-0.1846, -0.49, 0.4547), (-0.17, -0.33, 0.4901), (-0.17, -0.49, 0.4901), (-0.1846, -0.33, 0.5255), (-0.1846, -0.49, 0.5255), (0.0, -0.52, 0.3901)], [], [(1, 4, 5, 2), (42, 47, 3, 0), (2, 5, 46, 41), (0, 3, 4, 1), (8, 11, 10, 7), (41, 73, 23, 19, 2), (52, 69, 16, 6), (8, 22, 24, 77, 51), (2, 19, 17, 1), (10, 13, 12, 9), (6, 9, 57, 52), (51, 56, 11, 8), (7, 10, 9, 6), (62, 12, 96), (11, 14, 13, 10), (9, 12, 62, 57), (56, 61, 14, 11), (15, 16, 69, 67), (0, 15, 67, 42), (6, 16, 15, 0), (19, 22, 20, 17), (23, 24, 22, 19), (17, 20, 21, 18), (6, 21, 20, 7), (1, 17, 18, 0), (0, 18, 21, 6), (7, 20, 22, 8), (73, 77, 24, 23), (25, 26, 28, 27), (27, 28, 30, 29), (29, 30, 32, 31), (31, 32, 34, 33), (33, 34, 36, 35), (35, 36, 38, 37), (28, 26, 40, 38, 36, 34, 32, 30), (37, 38, 40, 39), (39, 40, 26, 25), (14, 61, 96), (13, 14, 96), (12, 13, 96), (44, 45, 50, 49), (42, 43, 48, 47), (45, 41, 46, 50), (43, 44, 49, 48), (55, 54, 59, 60), (41, 45, 72, 78, 73), (52, 53, 68, 69), (55, 51, 77, 79, 76), (45, 44, 70, 72), (59, 58, 63, 64), (53, 52, 57, 58), (51, 55, 60, 56), (54, 53, 58, 59), (62, 96, 63), (60, 59, 64, 65), (58, 57, 62, 63), (56, 60, 65, 61), (66, 67, 69, 68), (43, 42, 67, 66), (53, 43, 66, 68), (72, 70, 74, 76), (78, 72, 76, 79), (70, 71, 75, 74), (53, 54, 74, 75), (44, 43, 71, 70), (43, 53, 75, 71), (54, 55, 76, 74), (73, 78, 79, 77), (80, 82, 83, 81), (82, 84, 85, 83), (84, 86, 87, 85), (86, 88, 89, 87), (88, 90, 91, 89), (90, 92, 93, 91), (83, 85, 87, 89, 91, 93, 95, 81), (92, 94, 95, 93), (94, 80, 81, 95), (65, 96, 61), (64, 96, 65), (63, 96, 64), (48, 49, 50, 46, 5, 4, 3, 47)])
me_circle_005.polygons.foreach_set('material_index', [0, 0, 1, 0, 0, 0, 0, 0, 0, 0, 0, 1, 0, 0, 0, 0, 1, 0, 0, 0, 0, 0, 0, 0, 0, 0, 0, 0, 0, 0, 0, 0, 0, 0, 0, 0, 0, 0, 0, 0, 0, 0, 1, 0, 0, 0, 0, 0, 0, 0, 0, 1, 0, 0, 0, 0, 1, 0, 0, 0, 0, 0, 0, 0, 0, 0, 0, 0, 0, 0, 0, 0, 0, 0, 0, 0, 0, 0, 0, 0, 0])
_uv = me_circle_005.uv_layers.new(name='UVMap')
_uv.uv.foreach_set('vector', [0.3529, 0.7812, 0.4411, 0.7812, 0.4526, 0.8521, 0.3673, 0.8698, 0.4362, 0.5819, 0.4963, 0.6165, 0.4525, 0.7103, 0.3673, 0.6926, 0.3673, 0.8698, 0.4526, 0.8521, 0.4963, 0.9459, 0.422, 0.9871, 0.3673, 0.6926, 0.4525, 0.7103, 0.4411, 0.7812, 0.3529, 0.7812, 0.3753, 0.4323, 0.4571, 0.3876, 0.4906, 0.4408, 0.4231, 0.5083, 0.6685, 0.5049, 0.6708, 0.5049, 0.686, 0.6752, 0.676, 0.7092, 0.6589, 0.6352, 0.3775, 0.1426, 0.4365, 0.1426, 0.4363, 0.204, 0.3529, 0.2723, 0.8084, 0.6365, 0.79, 0.7111, 0.7804, 0.6766, 0.7984, 0.5049, 0.8007, 0.5049, 0.3253, 0.2939, 0.3271, 0.3724, 0.2519, 0.3724, 0.2439, 0.3317, 0.4906, 0.4408, 0.5406, 0.401, 0.571, 0.4201, 0.5438, 0.4742, 0.4991, 0.5561, 0.5438, 0.4742, 0.6331, 0.4893, 0.6309, 0.5561, 0.3529, 0.3049, 0.4414, 0.2984, 0.4571, 0.3876, 0.3753, 0.4323, 0.4231, 0.5083, 0.4906, 0.4408, 0.5438, 0.4742, 0.4991, 0.5561, 0.6331, 0.4359, 0.5821, 0.4272, 0.6289, 0.3895, 0.4571, 0.3876, 0.5112, 0.3603, 0.5303, 0.3907, 0.4906, 0.4408, 0.5438, 0.4742, 0.5821, 0.4272, 0.6331, 0.4359, 0.6331, 0.4893, 0.4414, 0.2984, 0.4949, 0.298, 0.5038, 0.349, 0.4571, 0.3876, 0.5591, 0.2039, 0.4363, 0.204, 0.4365, 0.1426, 0.5589, 0.1426, 0.6442, 0.2696, 0.5591, 0.2039, 0.5589, 0.1426, 0.6149, 0.1426, 0.1205, 0.4829, 0.01289, 0.4829, 0.01289, 0.3602, 0.1205, 0.3602, 0.3271, 0.3724, 0.3271, 0.4706, 0.2519, 0.4706, 0.2519, 0.3724, 0.686, 0.6752, 0.7804, 0.6766, 0.7799, 0.7118, 0.6855, 0.7104, 0.2519, 0.3724, 0.2519, 0.4706, 0.2126, 0.4706, 0.2126, 0.3724, 0.1622, 0.5488, 0.2126, 0.4706, 0.2519, 0.4706, 0.2439, 0.5114, 0.2439, 0.3317, 0.2519, 0.3724, 0.2126, 0.3724, 0.1622, 0.2943, 0.1205, 0.3602, 0.2126, 0.3724, 0.2126, 0.4706, 0.1205, 0.4829, 0.2439, 0.5114, 0.2519, 0.4706, 0.3271, 0.4706, 0.3253, 0.5492, 0.6708, 0.5049, 0.7984, 0.5049, 0.7804, 0.6766, 0.686, 0.6752, 0.5876, 0.6445, 0.5221, 0.6445, 0.5221, 0.6288, 0.5876, 0.6288, 0.5876, 0.6288, 0.5221, 0.6288, 0.5221, 0.6132, 0.5876, 0.6132, 0.5876, 0.6132, 0.5221, 0.6132, 0.5221, 0.5975, 0.5876, 0.5975, 0.5876, 0.5975, 0.5221, 0.5975, 0.5221, 0.5819, 0.5876, 0.5819, 0.5876, 0.7071, 0.5221, 0.7071, 0.5221, 0.6915, 0.5876, 0.6915, 0.5876, 0.6915, 0.5221, 0.6915, 0.5221, 0.6758, 0.5876, 0.6758, 0.7225, 0.7643, 0.7225, 0.7486, 0.7336, 0.7375, 0.7492, 0.7375, 0.7603, 0.7486, 0.7603, 0.7643, 0.7492, 0.7753, 0.7336, 0.7753, 0.5876, 0.6758, 0.5221, 0.6758, 0.5221, 0.6602, 0.5876, 0.6602, 0.5876, 0.6602, 0.5221, 0.6602, 0.5221, 0.6445, 0.5876, 0.6445, 0.5038, 0.349, 0.4949, 0.298, 0.5413, 0.302, 0.5303, 0.3907, 0.5112, 0.3603, 0.5658, 0.335, 0.571, 0.4201, 0.5406, 0.401, 0.5962, 0.3655, 0.8342, 0.5039, 0.8486, 0.4153, 0.9339, 0.4331, 0.9224, 0.504, 0.9175, 0.7033, 0.8486, 0.5926, 0.9338, 0.5749, 0.9776, 0.6687, 0.8486, 0.4153, 0.9033, 0.298, 0.9776, 0.3392, 0.9339, 0.4331, 0.8486, 0.5926, 0.8342, 0.5039, 0.9224, 0.504, 0.9338, 0.5749, 0.03526, 0.6987, 0.08312, 0.6228, 0.1506, 0.6903, 0.1171, 0.7434, 0.6685, 0.5049, 0.6589, 0.3746, 0.676, 0.3006, 0.686, 0.3346, 0.6708, 0.5049, 0.3775, 0.1426, 0.3529, 0.01289, 0.4363, 0.08117, 0.4365, 0.1426, 0.8084, 0.3733, 0.8007, 0.5049, 0.7984, 0.5049, 0.7804, 0.3332, 0.79, 0.2987, 0.3253, 0.2681, 0.2439, 0.2304, 0.2519, 0.1896, 0.3271, 0.1896, 0.1506, 0.6903, 0.2038, 0.6568, 0.231, 0.711, 0.2006, 0.7301, 0.1591, 0.575, 0.2908, 0.575, 0.2931, 0.6417, 0.2038, 0.6568, 0.01289, 0.8262, 0.03526, 0.6987, 0.1171, 0.7434, 0.1014, 0.8327, 0.08312, 0.6228, 0.1591, 0.575, 0.2038, 0.6568, 0.1506, 0.6903, 0.2931, 0.6952, 0.2889, 0.7415, 0.242, 0.7038, 0.1171, 0.7434, 0.1506, 0.6903, 0.1903, 0.7403, 0.1712, 0.7707, 0.2038, 0.6568, 0.2931, 0.6417, 0.2931, 0.6952, 0.242, 0.7038, 0.1014, 0.8327, 0.1171, 0.7434, 0.1638, 0.782, 0.1548, 0.833, 0.5591, 0.08129, 0.5589, 0.1426, 0.4365, 0.1426, 0.4363, 0.08117, 0.6442, 0.0155, 0.6149, 0.1426, 0.5589, 0.1426, 0.5591, 0.08129, 0.1205, 0.07914, 0.1205, 0.2019, 0.01289, 0.2019, 0.01289, 0.07914, 0.3271, 0.1896, 0.2519, 0.1896, 0.2519, 0.09142, 0.3271, 0.09142, 0.686, 0.3346, 0.6855, 0.2994, 0.7799, 0.298, 0.7804, 0.3332, 0.2519, 0.1896, 0.2126, 0.1896, 0.2126, 0.09142, 0.2519, 0.09142, 0.1622, 0.0133, 0.2439, 0.05065, 0.2519, 0.09142, 0.2126, 0.09142, 0.2439, 0.2304, 0.1622, 0.2677, 0.2126, 0.1896, 0.2519, 0.1896, 0.1205, 0.2019, 0.1205, 0.07914, 0.2126, 0.09142, 0.2126, 0.1896, 0.2439, 0.05065, 0.3253, 0.01289, 0.3271, 0.09142, 0.2519, 0.09142, 0.6708, 0.5049, 0.686, 0.3346, 0.7804, 0.3332, 0.7984, 0.5049, 0.5876, 0.7955, 0.5876, 0.8112, 0.5221, 0.8112, 0.5221, 0.7955, 0.5876, 0.8112, 0.5876, 0.8269, 0.5221, 0.8269, 0.5221, 0.8112, 0.5876, 0.8269, 0.5876, 0.8425, 0.5221, 0.8425, 0.5221, 0.8269, 0.5876, 0.8425, 0.5876, 0.8582, 0.5221, 0.8582, 0.5221, 0.8425, 0.5876, 0.7329, 0.5876, 0.7486, 0.5221, 0.7486, 0.5221, 0.7329, 0.5876, 0.7486, 0.5876, 0.7642, 0.5221, 0.7642, 0.5221, 0.7486, 0.6967, 0.7486, 0.6967, 0.7643, 0.6856, 0.7753, 0.67, 0.7753, 0.6589, 0.7643, 0.6589, 0.7486, 0.67, 0.7375, 0.6856, 0.7375, 0.5876, 0.7642, 0.5876, 0.7799, 0.5221, 0.7799, 0.5221, 0.7642, 0.5876, 0.7799, 0.5876, 0.7955, 0.5221, 0.7955, 0.5221, 0.7799, 0.1638, 0.782, 0.2012, 0.8291, 0.1548, 0.833, 0.1903, 0.7403, 0.2257, 0.796, 0.1712, 0.7707, 0.231, 0.711, 0.2562, 0.7655, 0.2006, 0.7301, 0.7952, 0.2527, 0.7246, 0.2658, 0.67, 0.2191, 0.67, 0.1156, 0.7219, 0.02597, 0.7925, 0.01289, 0.847, 0.05958, 0.847, 0.1631])
me_circle_005.materials.append(mat_mat_torso)
me_circle_005.materials.append(mat_teamcolor)
me_circle_005.use_remesh_fix_poles = True
me_circle_005.use_remesh_preserve_attributes = False
me_circle_005.use_mirror_vertex_groups = False
me_circle_005.update()
me_circle_006 = bpy.data.meshes.new('Circle.006')
me_circle_006.from_pydata([(8.568e-09, 0.118, 0.1448), (-0.09899, 0.06879, 0.1448), (-0.14, -0.05, 0.1448), (-0.09899, -0.1688, 0.1448), (2.081e-08, -0.218, 0.1448), (0.09899, -0.1688, 0.1448), (0.14, -0.05, 0.1448), (0.09899, 0.06879, 0.1448), (8.881e-09, 0.1516, 0.08875), (-0.1188, 0.09255, 0.08875), (-0.168, -0.05, 0.08875), (-0.1188, -0.1926, 0.08875), (2.357e-08, -0.2516, 0.08875), (0.1188, -0.1926, 0.08875), (0.168, -0.05, 0.08875), (0.1188, 0.09255, 0.08875), (-8.716e-08, 0.1516, -0.1072), (-0.1188, 0.09255, -0.1072), (-0.168, -0.05, -0.1072), (-0.1188, -0.1926, -0.1072), (-7.247e-08, -0.2516, -0.1072), (0.1188, -0.1926, -0.1072), (0.168, -0.05, -0.1072), (0.1188, 0.09255, -0.1072), (-1.326e-07, 0.1113, -0.2753), (-0.09504, 0.06404, -0.2753), (-0.1344, -0.05, -0.2753), (-0.09504, -0.164, -0.2753), (-1.208e-07, -0.2113, -0.2753), (0.09504, -0.164, -0.2753), (0.1344, -0.05, -0.2753), (0.09504, 0.06404, -0.2753), (-1.403e-07, 0.07902, -0.3312), (-0.07603, 0.04123, -0.3312), (-0.1075, -0.05, -0.3312), (-0.07603, -0.1412, -0.3312), (-1.309e-07, -0.179, -0.3312), (0.07603, -0.1412, -0.3312), (0.1075, -0.05, -0.3312), (0.07603, 0.04123, -0.3312), (-1.528e-07, 0.02741, -0.3873), (-0.04562, 0.00474, -0.3873), (-0.06451, -0.05, -0.3873), (-0.04562, -0.1047, -0.3873), (-1.471e-07, -0.1274, -0.3873), (0.04562, -0.1047, -0.3873), (0.06451, -0.05, -0.3873), (0.04562, 0.00474, -0.3873), (-1.784e-07, -0.01903, -0.4152), (-0.01825, -0.0281, -0.4152), (-0.0258, -0.05, -0.4152), (-0.01825, -0.0719, -0.4152), (-1.762e-07, -0.08097, -0.4152), (0.01825, -0.0719, -0.4152), (0.0258, -0.05, -0.4152), (0.01825, -0.0281, -0.4152)], [], [(1, 2, 3, 4, 5, 6, 7, 0), (11, 19, 20, 12), (0, 8, 9, 1), (7, 15, 8, 0), (5, 13, 14, 6), (3, 11, 12, 4), (1, 9, 10, 2), (6, 14, 15, 7), (4, 12, 13, 5), (2, 10, 11, 3), (23, 31, 24, 16), (9, 17, 18, 10), (14, 22, 23, 15), (12, 20, 21, 13), (10, 18, 19, 11), (8, 16, 17, 9), (15, 23, 16, 8), (13, 21, 22, 14), (28, 36, 37, 29), (21, 29, 30, 22), (19, 27, 28, 20), (17, 25, 26, 18), (22, 30, 31, 23), (20, 28, 29, 21), (18, 26, 27, 19), (16, 24, 25, 17), (38, 46, 47, 39), (26, 34, 35, 27), (24, 32, 33, 25), (31, 39, 32, 24), (29, 37, 38, 30), (27, 35, 36, 28), (25, 33, 34, 26), (30, 38, 39, 31), (45, 53, 54, 46), (36, 44, 45, 37), (34, 42, 43, 35), (32, 40, 41, 33), (39, 47, 40, 32), (37, 45, 46, 38), (35, 43, 44, 36), (33, 41, 42, 34), (49, 48, 55, 54, 53, 52, 51, 50), (43, 51, 52, 44), (41, 49, 50, 42), (46, 54, 55, 47), (44, 52, 53, 45), (42, 50, 51, 43), (40, 48, 49, 41), (47, 55, 48, 40)])
_uv = me_circle_006.uv_layers.new(name='UVMap')
_uv.uv.foreach_set('vector', [0.6218, 0.27, 0.5541, 0.1836, 0.5541, 0.07394, 0.6218, 0.005149, 0.7175, 0.01755, 0.7852, 0.1039, 0.7852, 0.2136, 0.7175, 0.2824, 0.4884, 0.6158, 0.3173, 0.6158, 0.3173, 0.5, 0.4884, 0.5, 0.5438, 0.9818, 0.4884, 0.9949, 0.4884, 0.8791, 0.5438, 0.8853, 0.5438, 0.1147, 0.4884, 0.1209, 0.4884, 0.00515, 0.5438, 0.0182, 0.5424, 0.3702, 0.4884, 0.3842, 0.4884, 0.2526, 0.5424, 0.2605, 0.5438, 0.6095, 0.4884, 0.6158, 0.4884, 0.5, 0.5438, 0.5131, 0.5424, 0.8651, 0.4884, 0.8791, 0.4884, 0.7474, 0.5424, 0.7554, 0.5424, 0.2446, 0.4884, 0.2526, 0.4884, 0.1209, 0.5424, 0.1349, 0.5438, 0.4869, 0.4884, 0.5, 0.4884, 0.3842, 0.5438, 0.3905, 0.5424, 0.7395, 0.4884, 0.7474, 0.4884, 0.6158, 0.5424, 0.6298, 0.3173, 0.1209, 0.1673, 0.1134, 0.1673, 0.02081, 0.3173, 0.005149, 0.4884, 0.8791, 0.3173, 0.8791, 0.3173, 0.7474, 0.4884, 0.7474, 0.4884, 0.2526, 0.3173, 0.2526, 0.3173, 0.1209, 0.4884, 0.1209, 0.4884, 0.5, 0.3173, 0.5, 0.3173, 0.3842, 0.4884, 0.3842, 0.4884, 0.7474, 0.3173, 0.7474, 0.3173, 0.6158, 0.4884, 0.6158, 0.4884, 0.9949, 0.3173, 0.9949, 0.3173, 0.8791, 0.4884, 0.8791, 0.4884, 0.1209, 0.3173, 0.1209, 0.3173, 0.005149, 0.4884, 0.00515, 0.4884, 0.3842, 0.3173, 0.3842, 0.3173, 0.2526, 0.4884, 0.2526, 0.1673, 0.4843, 0.1123, 0.4718, 0.1123, 0.3977, 0.1673, 0.3917, 0.3173, 0.3842, 0.168, 0.3674, 0.168, 0.2621, 0.3173, 0.2526, 0.3173, 0.6158, 0.1673, 0.6083, 0.1673, 0.5157, 0.3173, 0.5, 0.3173, 0.8791, 0.168, 0.8623, 0.168, 0.757, 0.3173, 0.7474, 0.3173, 0.2526, 0.168, 0.243, 0.168, 0.1377, 0.3173, 0.1209, 0.3173, 0.5, 0.1673, 0.4843, 0.1673, 0.3917, 0.3173, 0.3842, 0.3173, 0.7474, 0.168, 0.7379, 0.168, 0.6325, 0.3173, 0.6158, 0.3173, 0.9949, 0.1673, 0.9792, 0.1673, 0.8866, 0.3173, 0.8791, 0.1144, 0.2353, 0.05396, 0.2231, 0.05396, 0.1726, 0.1144, 0.1511, 0.168, 0.7379, 0.1144, 0.7302, 0.1144, 0.646, 0.168, 0.6325, 0.1673, 0.9792, 0.1123, 0.9667, 0.1123, 0.8925, 0.1673, 0.8866, 0.1673, 0.1134, 0.1123, 0.1075, 0.1123, 0.03335, 0.1673, 0.02081, 0.168, 0.3674, 0.1144, 0.354, 0.1144, 0.2698, 0.168, 0.2621, 0.1673, 0.6083, 0.1123, 0.6023, 0.1123, 0.5282, 0.1673, 0.5157, 0.168, 0.8623, 0.1144, 0.8489, 0.1144, 0.7646, 0.168, 0.757, 0.168, 0.243, 0.1144, 0.2353, 0.1144, 0.1511, 0.168, 0.1377, 0.05396, 0.3326, 0.01375, 0.3133, 0.01375, 0.2931, 0.05396, 0.282, 0.1123, 0.4718, 0.04891, 0.4518, 0.04891, 0.4073, 0.1123, 0.3977, 0.1144, 0.7302, 0.05396, 0.718, 0.05396, 0.6674, 0.1144, 0.646, 0.1123, 0.9667, 0.04891, 0.9466, 0.04891, 0.9021, 0.1123, 0.8925, 0.1123, 0.1075, 0.04892, 0.09786, 0.04892, 0.0534, 0.1123, 0.03335, 0.1144, 0.354, 0.05396, 0.3326, 0.05396, 0.282, 0.1144, 0.2698, 0.1123, 0.6023, 0.04891, 0.5927, 0.04891, 0.5482, 0.1123, 0.5282, 0.1144, 0.8489, 0.05396, 0.8274, 0.05396, 0.7769, 0.1144, 0.7646, 0.5843, 0.3415, 0.5666, 0.3438, 0.5541, 0.3311, 0.5541, 0.3109, 0.5666, 0.295, 0.5843, 0.2927, 0.5967, 0.3054, 0.5967, 0.3256, 0.04891, 0.5927, 0.00515, 0.5841, 0.00515, 0.5663, 0.04891, 0.5482, 0.05396, 0.8274, 0.01375, 0.8081, 0.01375, 0.7879, 0.05396, 0.7769, 0.05396, 0.2231, 0.01375, 0.2121, 0.01375, 0.1919, 0.05396, 0.1726, 0.04891, 0.4518, 0.00515, 0.4337, 0.00515, 0.4159, 0.04891, 0.4073, 0.05396, 0.718, 0.01375, 0.7069, 0.01375, 0.6867, 0.05396, 0.6674, 0.04891, 0.9466, 0.005149, 0.9286, 0.005149, 0.9108, 0.04891, 0.9021, 0.04892, 0.09786, 0.00515, 0.08923, 0.00515, 0.07144, 0.04892, 0.0534])
me_circle_006.materials.append(mat_mat_hip)
me_circle_006.use_remesh_fix_poles = True
me_circle_006.use_remesh_preserve_attributes = False
me_circle_006.use_mirror_vertex_groups = False
me_circle_006.update()
me_frame = bpy.data.meshes.new('Frame')
me_frame.from_pydata([(0.6617, 0.05456, 1.09), (0.6617, -0.01474, 1.115), (0.7355, 0.05456, 1.09), (0.7355, -0.01474, 1.115), (0.6375, 0.03753, 0.9723), (0.6375, -0.07735, 1.014), (0.7597, 0.03753, 0.9723), (0.7597, -0.07735, 1.014), (0.6258, -0.0352, 1.679), (0.6258, 0.09671, 1.74), (0.7714, -0.0352, 1.679), (0.7714, 0.09671, 1.74), (0.6258, 0.001707, 1.6), (0.6258, 0.1336, 1.661), (0.7714, 0.001707, 1.6), (0.7714, 0.1336, 1.661), (0.6622, 0.08389, 1.51), (0.6622, 0.1498, 1.54), (0.735, 0.08389, 1.51), (0.735, 0.1498, 1.54), (0.735, 0.1868, 1.461), (0.735, 0.1208, 1.43), (0.6622, 0.1868, 1.461), (0.6622, 0.1208, 1.43), (0.3008, 0.02329, 1.164), (0.3008, 0.02329, 1.106), (0.3008, -0.02329, 1.164), (0.3008, -0.02329, 1.106), (0.04851, 0.03881, 1.184), (0.04851, 0.03881, 1.087), (0.04851, -0.03881, 1.184), (0.04851, -0.03881, 1.087), (0.04851, -0.02329, 1.106), (0.04851, -0.02329, 1.164), (0.04851, 0.02329, 1.106), (0.04851, 0.02329, 1.164), (0.6307, -0.02911, 1.747), (0.6307, -0.02911, 1.805), (0.6307, 0.02911, 1.747), (0.6307, 0.02911, 1.805), (0.3008, -0.06218, 1.106), (0.3008, -0.029, 1.197), (0.3008, 0.029, 1.073), (0.3008, 0.06218, 1.164), (0.3978, -0.06218, 1.106), (0.3978, -0.029, 1.197), (0.3978, 0.029, 1.073), (0.3978, 0.06218, 1.164), (0.2911, -0.0713, 1.11), (0.2911, 0.03811, 1.07), (0.4075, -0.0713, 1.11), (0.4075, 0.03811, 1.07), (0.2911, -0.204, 0.7449), (0.2911, -0.09463, 0.705), (0.4075, -0.204, 0.7449), (0.4075, -0.09463, 0.705), (0.6258, -0.08987, 1.796), (0.6258, 0.04203, 1.858), (0.7714, -0.08987, 1.796), (0.7714, 0.04203, 1.858), (0.6375, 0.07735, 1.082), (0.6375, -0.03753, 1.124), (0.7597, 0.07735, 1.082), (0.7597, -0.03753, 1.124), (0.6617, 0.1818, 1.44), (0.6617, 0.1125, 1.465), (0.7355, 0.1818, 1.44), (0.7355, 0.1125, 1.465), (0.294, -0.2028, 0.7106), (0.294, -0.09592, 0.7393), (0.4046, -0.2028, 0.7106), (0.4046, -0.09592, 0.7393), (0.294, -0.05208, 0.1483), (0.294, 0.05477, 0.1769), (0.4046, -0.05208, 0.1483), (0.4046, 0.05477, 0.1769), (0.2911, -0.05688, 0.1617), (0.2911, 0.05956, 0.1617), (0.4075, -0.05688, 0.1617), (0.4075, 0.05956, 0.1617), (0.2911, -0.05688, -2.98e-08), (0.2911, 0.05956, 2.98e-08), (0.4075, -0.05688, -2.98e-08), (0.4075, 0.05956, 2.98e-08), (0.2911, -0.05688, 0.05234), (0.4075, -0.05688, 0.05234), (0.4075, 0.05956, 0.05234), (0.2911, 0.05956, 0.05234), (0.3959, 0.2631, 1.192e-07), (0.3027, 0.2631, 1.192e-07), (0.3959, 0.2566, 0.01617), (0.3027, 0.2566, 0.01617), (0.2794, -0.1033, -2.98e-08), (0.4192, -0.1033, -2.98e-08), (0.2794, -0.1033, 0.05234), (0.4192, -0.1033, 0.05234), (0.2969, -0.2992, -1.192e-07), (0.4017, -0.2992, -1.192e-07), (0.2969, -0.2927, 0.01617), (0.4017, -0.2927, 0.01617), (0.3493, -0.1033, -2.98e-08), (0.3493, -0.1033, 0.05234), (0.3318, -0.2992, -1.192e-07), (0.3318, -0.2927, 0.01617), (0.3668, -0.2927, 0.01617), (0.3668, -0.2992, -1.192e-07), (-0.6617, 0.05456, 1.09), (-0.6617, -0.01474, 1.115), (-0.7355, 0.05456, 1.09), (-0.7355, -0.01474, 1.115), (-0.6375, 0.03753, 0.9723), (-0.6375, -0.07735, 1.014), (-0.7597, 0.03753, 0.9723), (-0.7597, -0.07735, 1.014), (-0.6258, -0.0352, 1.679), (-0.6258, 0.09671, 1.74), (-0.7714, -0.0352, 1.679), (-0.7714, 0.09671, 1.74), (-0.6258, 0.001707, 1.6), (-0.6258, 0.1336, 1.661), (-0.7714, 0.001707, 1.6), (-0.7714, 0.1336, 1.661), (-0.6622, 0.08389, 1.51), (-0.6622, 0.1498, 1.54), (-0.735, 0.08389, 1.51), (-0.735, 0.1498, 1.54), (-0.735, 0.1868, 1.461), (-0.735, 0.1208, 1.43), (-0.6622, 0.1868, 1.461), (-0.6622, 0.1208, 1.43), (-0.3008, 0.02329, 1.164), (-0.3008, 0.02329, 1.106), (-0.3008, -0.02329, 1.164), (-0.3008, -0.02329, 1.106), (0.0, 0.03881, 1.184), (0.0, 0.03881, 1.087), (0.0, -0.03881, 1.087), (0.0, -0.03881, 1.184), (-0.04851, 0.03881, 1.184), (-0.04851, 0.03881, 1.087), (-0.04851, -0.03881, 1.184), (-0.04851, -0.03881, 1.087), (-0.04851, -0.02329, 1.106), (-0.04851, -0.02329, 1.164), (-0.04851, 0.02329, 1.106), (-0.04851, 0.02329, 1.164), (-0.6307, -0.02911, 1.747), (-0.6307, -0.02911, 1.805), (-0.6307, 0.02911, 1.747), (-0.6307, 0.02911, 1.805), (0.0, 0.02911, 1.747), (0.0, 0.02911, 1.805), (0.0, -0.02911, 1.747), (0.0, -0.02911, 1.805), (-0.3008, -0.06218, 1.106), (-0.3008, -0.029, 1.197), (-0.3008, 0.029, 1.073), (-0.3008, 0.06218, 1.164), (-0.3978, -0.06218, 1.106), (-0.3978, -0.029, 1.197), (-0.3978, 0.029, 1.073), (-0.3978, 0.06218, 1.164), (-0.2911, -0.0713, 1.11), (-0.2911, 0.03811, 1.07), (-0.4075, -0.0713, 1.11), (-0.4075, 0.03811, 1.07), (-0.2911, -0.204, 0.7449), (-0.2911, -0.09463, 0.705), (-0.4075, -0.204, 0.7449), (-0.4075, -0.09463, 0.705), (-0.6258, -0.08987, 1.796), (-0.6258, 0.04203, 1.858), (-0.7714, -0.08987, 1.796), (-0.7714, 0.04203, 1.858), (-0.6375, 0.07735, 1.082), (-0.6375, -0.03753, 1.124), (-0.7597, 0.07735, 1.082), (-0.7597, -0.03753, 1.124), (-0.6617, 0.1818, 1.44), (-0.6617, 0.1125, 1.465), (-0.7355, 0.1818, 1.44), (-0.7355, 0.1125, 1.465), (-0.2911, -0.2056, 0.7099), (-0.2911, -0.0931, 0.74), (-0.4075, -0.2056, 0.7099), (-0.4075, -0.0931, 0.74), (-0.2911, -0.05489, 0.1475), (-0.2911, 0.05758, 0.1777), (-0.4075, -0.05489, 0.1475), (-0.4075, 0.05758, 0.1777), (-0.2911, -0.05688, 0.1617), (-0.2911, 0.05956, 0.1617), (-0.4075, -0.05688, 0.1617), (-0.4075, 0.05956, 0.1617), (-0.2911, -0.05688, -2.98e-08), (-0.2911, 0.05956, 2.98e-08), (-0.4075, -0.05688, -2.98e-08), (-0.4075, 0.05956, 2.98e-08), (-0.2911, -0.05688, 0.05234), (-0.4075, -0.05688, 0.05234), (-0.4075, 0.05956, 0.05234), (-0.2911, 0.05956, 0.05234), (-0.3959, 0.2631, 1.192e-07), (-0.3027, 0.2631, 1.192e-07), (-0.3959, 0.2566, 0.01617), (-0.3027, 0.2566, 0.01617), (-0.2794, -0.1033, -2.98e-08), (-0.4192, -0.1033, -2.98e-08), (-0.2794, -0.1033, 0.05234), (-0.4192, -0.1033, 0.05234), (-0.2969, -0.2992, -1.192e-07), (-0.4017, -0.2992, -1.192e-07), (-0.2969, -0.2927, 0.01617), (-0.4017, -0.2927, 0.01617), (-0.3493, -0.1033, -2.98e-08), (-0.3493, -0.1033, 0.05234), (-0.3318, -0.2992, -1.192e-07), (-0.3318, -0.2927, 0.01617), (-0.3668, -0.2927, 0.01617), (-0.3668, -0.2992, -1.192e-07)], [], [(1, 3, 67, 65), (5, 4, 6, 7), (63, 61, 5, 7), (62, 63, 7, 6), (60, 62, 6, 4), (61, 60, 4, 5), (10, 11, 59, 58), (10, 8, 12, 14), (15, 14, 18, 19), (9, 11, 15, 13), (11, 10, 14, 15), (8, 9, 13, 12), (12, 13, 17, 16), (14, 12, 16, 18), (13, 15, 19, 17), (17, 19, 20, 22), (18, 16, 23, 21), (19, 18, 21, 20), (16, 17, 22, 23), (34, 35, 24, 25), (135, 29, 31, 136), (25, 24, 26, 27), (28, 134, 137, 30), (33, 32, 27, 26), (31, 30, 137, 136), (32, 34, 25, 27), (135, 134, 28, 29), (29, 28, 30, 31), (35, 33, 26, 24), (34, 32, 33, 35), (150, 151, 39, 38), (38, 39, 37, 36), (150, 38, 36, 152), (39, 151, 153, 37), (36, 37, 153, 152), (40, 41, 43, 42), (42, 43, 47, 46), (46, 47, 45, 44), (44, 45, 41, 40), (42, 46, 44, 40), (47, 43, 41, 45), (49, 48, 50, 51), (53, 55, 54, 52), (51, 50, 54, 55), (48, 49, 53, 52), (50, 48, 52, 54), (49, 51, 55, 53), (57, 56, 58, 59), (9, 8, 56, 57), (8, 10, 58, 56), (11, 9, 57, 59), (1, 0, 60, 61), (2, 3, 63, 62), (0, 2, 62, 60), (3, 1, 61, 63), (65, 67, 66, 64), (3, 2, 66, 67), (2, 0, 64, 66), (0, 1, 65, 64), (69, 68, 70, 71), (73, 75, 74, 72), (71, 70, 74, 75), (68, 69, 73, 72), (70, 68, 72, 74), (69, 71, 75, 73), (77, 76, 78, 79), (81, 83, 82, 80), (85, 84, 94, 101, 95), (86, 83, 88, 90), (79, 78, 85, 82, 83, 86), (76, 77, 87, 81, 80, 84), (78, 76, 84, 85), (77, 79, 86, 87), (91, 90, 88, 89), (87, 86, 90, 91), (83, 81, 89, 88), (81, 87, 91, 89), (93, 95, 99, 97), (84, 80, 92, 94), (82, 85, 95, 93), (80, 82, 93, 100, 92), (103, 98, 96, 102), (100, 93, 97, 105), (101, 94, 98, 103), (94, 92, 96, 98), (95, 101, 104, 99), (92, 100, 102, 96), (99, 104, 105, 97), (103, 102, 100, 101), (105, 104, 101, 100), (107, 179, 181, 109), (111, 113, 112, 110), (177, 113, 111, 175), (176, 112, 113, 177), (174, 110, 112, 176), (175, 111, 110, 174), (116, 172, 173, 117), (116, 120, 118, 114), (121, 125, 124, 120), (115, 119, 121, 117), (117, 121, 120, 116), (114, 118, 119, 115), (118, 122, 123, 119), (120, 124, 122, 118), (119, 123, 125, 121), (123, 128, 126, 125), (124, 127, 129, 122), (125, 126, 127, 124), (122, 129, 128, 123), (144, 131, 130, 145), (135, 136, 141, 139), (131, 133, 132, 130), (138, 140, 137, 134), (143, 132, 133, 142), (141, 136, 137, 140), (142, 133, 131, 144), (135, 139, 138, 134), (139, 141, 140, 138), (145, 130, 132, 143), (144, 145, 143, 142), (150, 148, 149, 151), (148, 146, 147, 149), (150, 152, 146, 148), (149, 147, 153, 151), (146, 152, 153, 147), (154, 156, 157, 155), (156, 160, 161, 157), (160, 158, 159, 161), (158, 154, 155, 159), (156, 154, 158, 160), (161, 159, 155, 157), (163, 165, 164, 162), (167, 166, 168, 169), (165, 169, 168, 164), (162, 166, 167, 163), (164, 168, 166, 162), (163, 167, 169, 165), (171, 173, 172, 170), (115, 171, 170, 114), (114, 170, 172, 116), (117, 173, 171, 115), (107, 175, 174, 106), (108, 176, 177, 109), (106, 174, 176, 108), (109, 177, 175, 107), (179, 178, 180, 181), (109, 181, 180, 108), (108, 180, 178, 106), (106, 178, 179, 107), (183, 185, 184, 182), (187, 186, 188, 189), (185, 189, 188, 184), (182, 186, 187, 183), (184, 188, 186, 182), (183, 187, 189, 185), (191, 193, 192, 190), (195, 194, 196, 197), (199, 209, 215, 208, 198), (200, 204, 202, 197), (193, 200, 197, 196, 199, 192), (190, 198, 194, 195, 201, 191), (192, 199, 198, 190), (191, 201, 200, 193), (205, 203, 202, 204), (201, 205, 204, 200), (197, 202, 203, 195), (195, 203, 205, 201), (207, 211, 213, 209), (198, 208, 206, 194), (196, 207, 209, 199), (194, 206, 214, 207, 196), (217, 216, 210, 212), (214, 219, 211, 207), (215, 217, 212, 208), (208, 212, 210, 206), (209, 213, 218, 215), (206, 210, 216, 214), (213, 211, 219, 218), (217, 215, 214, 216), (219, 214, 215, 218)])
_uv = me_frame.uv_layers.new(name='UVMap')
_uv.uv.foreach_set('vector', [0.8793, 0.5933, 0.9176, 0.5933, 0.9176, 0.775, 0.8793, 0.775, 0.8666, 0.5181, 0.8666, 0.5779, 0.9302, 0.5779, 0.9302, 0.5181, 0.9302, 0.5977, 0.8666, 0.5977, 0.8666, 0.5408, 0.9302, 0.5408, 0.2123, 0.5759, 0.1526, 0.5977, 0.1319, 0.5408, 0.1916, 0.519, 0.8666, 0.5759, 0.9302, 0.5759, 0.9302, 0.519, 0.8666, 0.519, 0.1526, 0.5977, 0.2123, 0.5759, 0.1916, 0.519, 0.1319, 0.5408, 0.1538, 0.8864, 0.2224, 0.9184, 0.1939, 0.9793, 0.1254, 0.9473, 0.9363, 0.8864, 0.8606, 0.8864, 0.8606, 0.8452, 0.9363, 0.8452, 0.2415, 0.8772, 0.173, 0.8452, 0.2157, 0.7984, 0.25, 0.8144, 0.8606, 0.9184, 0.9363, 0.9184, 0.9363, 0.8772, 0.8606, 0.8772, 0.2224, 0.9184, 0.1538, 0.8864, 0.173, 0.8452, 0.2415, 0.8772, 0.1538, 0.8864, 0.2224, 0.9184, 0.2415, 0.8772, 0.173, 0.8452, 0.173, 0.8452, 0.2415, 0.8772, 0.25, 0.8144, 0.2157, 0.7984, 0.9363, 0.8452, 0.8606, 0.8452, 0.8795, 0.7984, 0.9173, 0.7984, 0.8606, 0.8772, 0.9363, 0.8772, 0.9173, 0.8144, 0.8795, 0.8144, 0.8795, 0.8144, 0.9173, 0.8144, 0.9173, 0.7732, 0.8795, 0.7732, 0.9173, 0.7984, 0.8795, 0.7984, 0.8795, 0.7572, 0.9173, 0.7572, 0.25, 0.8144, 0.2157, 0.7984, 0.2349, 0.7572, 0.2692, 0.7732, 0.2157, 0.7984, 0.25, 0.8144, 0.2692, 0.7732, 0.2349, 0.7572, 0.5605, 0.5886, 0.5605, 0.6189, 0.6916, 0.6189, 0.6916, 0.5886, 0.5353, 0.5785, 0.5605, 0.5785, 0.5605, 0.5382, 0.5353, 0.5382, 0.1842, 0.5886, 0.1842, 0.6189, 0.16, 0.6189, 0.16, 0.5886, 0.5605, 0.5785, 0.5353, 0.5785, 0.5353, 0.5382, 0.5605, 0.5382, 0.5605, 0.6189, 0.5605, 0.5886, 0.6916, 0.5886, 0.6916, 0.6189, 0.5605, 0.5785, 0.5605, 0.629, 0.5353, 0.629, 0.5353, 0.5785, 0.5605, 0.5462, 0.5605, 0.5705, 0.6916, 0.5705, 0.6916, 0.5462, 0.5353, 0.5785, 0.5353, 0.629, 0.5605, 0.629, 0.5605, 0.5785, 0.1923, 0.5785, 0.1923, 0.629, 0.1519, 0.629, 0.1519, 0.5785, 0.5605, 0.5705, 0.5605, 0.5462, 0.6916, 0.5462, 0.6916, 0.5705, 0.1842, 0.5886, 0.16, 0.5886, 0.16, 0.6189, 0.1842, 0.6189, 0.5353, 0.9215, 0.5353, 0.9518, 0.8631, 0.9518, 0.8631, 0.9215, 0.1872, 0.9215, 0.1872, 0.9518, 0.157, 0.9518, 0.157, 0.9215, 0.5353, 0.5735, 0.8631, 0.5735, 0.8631, 0.5432, 0.5353, 0.5432, 0.8631, 0.5735, 0.5353, 0.5735, 0.5353, 0.5432, 0.8631, 0.5432, 0.8631, 0.9215, 0.8631, 0.9518, 0.5353, 0.9518, 0.5353, 0.9215, 0.1398, 0.5887, 0.157, 0.6361, 0.2044, 0.6188, 0.1872, 0.5714, 0.6916, 0.5714, 0.6916, 0.6188, 0.7421, 0.6188, 0.7421, 0.5714, 0.1872, 0.5714, 0.2044, 0.6188, 0.157, 0.6361, 0.1398, 0.5887, 0.7421, 0.5887, 0.7421, 0.6361, 0.6916, 0.6361, 0.6916, 0.5887, 0.6916, 0.5734, 0.7421, 0.5734, 0.7421, 0.526, 0.6916, 0.526, 0.7421, 0.5907, 0.6916, 0.5907, 0.6916, 0.5433, 0.7421, 0.5433, 0.7017, 0.5639, 0.7017, 0.5355, 0.732, 0.5355, 0.732, 0.5639, 0.7017, 0.4949, 0.732, 0.4949, 0.732, 0.4665, 0.7017, 0.4665, 0.1777, 0.5749, 0.1492, 0.5852, 0.08023, 0.3956, 0.1087, 0.3853, 0.1492, 0.5852, 0.1777, 0.5749, 0.1087, 0.3853, 0.08023, 0.3956, 0.732, 0.5852, 0.7017, 0.5852, 0.7017, 0.3956, 0.732, 0.3956, 0.7017, 0.5749, 0.732, 0.5749, 0.732, 0.3853, 0.7017, 0.3853, 0.8606, 0.5802, 0.8606, 0.5116, 0.9363, 0.5116, 0.9363, 0.5802, 0.2224, 0.9184, 0.1538, 0.8864, 0.1254, 0.9473, 0.1939, 0.9793, 0.8606, 0.8864, 0.9363, 0.8864, 0.9363, 0.9473, 0.8606, 0.9473, 0.9363, 0.9184, 0.8606, 0.9184, 0.8606, 0.9793, 0.9363, 0.9793, 0.8793, 0.5507, 0.8793, 0.5867, 0.8666, 0.5986, 0.8666, 0.5388, 0.9176, 0.5867, 0.9176, 0.5507, 0.9302, 0.5388, 0.9302, 0.5986, 0.8793, 0.5867, 0.9176, 0.5867, 0.9302, 0.5986, 0.8666, 0.5986, 0.9176, 0.5507, 0.8793, 0.5507, 0.8666, 0.5388, 0.9302, 0.5388, 0.8793, 0.6168, 0.9176, 0.6168, 0.9176, 0.6528, 0.8793, 0.6528, 0.1644, 0.5933, 0.2004, 0.5802, 0.2666, 0.7619, 0.2306, 0.775, 0.9176, 0.5802, 0.8793, 0.5802, 0.8793, 0.7619, 0.9176, 0.7619, 0.2004, 0.5802, 0.1644, 0.5933, 0.2306, 0.775, 0.2666, 0.7619, 0.7017, 0.4953, 0.7017, 0.4661, 0.732, 0.4661, 0.732, 0.4953, 0.7017, 0.5737, 0.732, 0.5737, 0.732, 0.5444, 0.7017, 0.5444, 0.1091, 0.3944, 0.07983, 0.3865, 0.1582, 0.0942, 0.1874, 0.102, 0.07983, 0.3865, 0.1091, 0.3944, 0.1874, 0.102, 0.1582, 0.0942, 0.732, 0.3865, 0.7017, 0.3865, 0.7017, 0.0942, 0.732, 0.0942, 0.7017, 0.3944, 0.732, 0.3944, 0.732, 0.102, 0.7017, 0.102, 0.7017, 0.5742, 0.7017, 0.5439, 0.732, 0.5439, 0.732, 0.5742, 0.7017, 0.5742, 0.732, 0.5742, 0.732, 0.5439, 0.7017, 0.5439, 0.732, 0.5439, 0.7017, 0.5439, 0.6987, 0.5422, 0.7168, 0.5422, 0.735, 0.5422, 0.1879, 0.0304, 0.1879, 0.01359, 0.2148, 0.01359, 0.2131, 0.022, 0.1879, 0.09766, 0.1576, 0.09766, 0.1576, 0.0304, 0.1576, 0.01359, 0.1879, 0.01359, 0.1879, 0.0304, 0.1576, 0.09766, 0.1879, 0.09766, 0.1879, 0.0304, 0.1879, 0.01359, 0.1576, 0.01359, 0.1576, 0.0304, 0.732, 0.09766, 0.7017, 0.09766, 0.7017, 0.0304, 0.732, 0.0304, 0.7017, 0.09766, 0.732, 0.09766, 0.732, 0.0304, 0.7017, 0.0304, 0.7047, 0.022, 0.7289, 0.022, 0.7289, 0.01359, 0.7047, 0.01359, 0.7017, 0.5742, 0.732, 0.5742, 0.7289, 0.5994, 0.7047, 0.5994, 0.732, 0.5742, 0.7017, 0.5742, 0.7047, 0.6011, 0.7289, 0.6011, 0.1879, 0.01359, 0.1879, 0.0304, 0.2131, 0.022, 0.2148, 0.01359, 0.156, 0.01359, 0.156, 0.0304, 0.1223, 0.022, 0.1207, 0.01359, 0.7017, 0.0304, 0.7017, 0.01359, 0.6987, 0.01359, 0.6987, 0.0304, 0.732, 0.01359, 0.732, 0.0304, 0.735, 0.0304, 0.735, 0.01359, 0.7017, 0.5439, 0.732, 0.5439, 0.735, 0.5422, 0.7168, 0.5422, 0.6987, 0.5422, 0.7123, 0.022, 0.7032, 0.022, 0.7032, 0.01359, 0.7123, 0.01359, 0.7168, 0.5422, 0.735, 0.5422, 0.7305, 0.5069, 0.7214, 0.5069, 0.7168, 0.5422, 0.6987, 0.5422, 0.7032, 0.5086, 0.7123, 0.5086, 0.156, 0.0304, 0.156, 0.01359, 0.1207, 0.01359, 0.1223, 0.022, 0.735, 0.5422, 0.7168, 0.5422, 0.7214, 0.5086, 0.7305, 0.5086, 0.6987, 0.5422, 0.7168, 0.5422, 0.7123, 0.5069, 0.7032, 0.5069, 0.7305, 0.022, 0.7214, 0.022, 0.7214, 0.01359, 0.7305, 0.01359, 0.1223, 0.022, 0.1207, 0.01359, 0.156, 0.01359, 0.156, 0.0304, 0.1207, 0.01359, 0.1223, 0.022, 0.156, 0.0304, 0.156, 0.01359, 0.8793, 0.5933, 0.8793, 0.775, 0.9176, 0.775, 0.9176, 0.5933, 0.8666, 0.5181, 0.9302, 0.5181, 0.9302, 0.5779, 0.8666, 0.5779, 0.9302, 0.5977, 0.9302, 0.5408, 0.8666, 0.5408, 0.8666, 0.5977, 0.2123, 0.5759, 0.1916, 0.519, 0.1319, 0.5408, 0.1526, 0.5977, 0.8666, 0.5759, 0.8666, 0.519, 0.9302, 0.519, 0.9302, 0.5759, 0.1526, 0.5977, 0.1319, 0.5408, 0.1916, 0.519, 0.2123, 0.5759, 0.1538, 0.8864, 0.1254, 0.9473, 0.1939, 0.9793, 0.2224, 0.9184, 0.9363, 0.8864, 0.9363, 0.8452, 0.8606, 0.8452, 0.8606, 0.8864, 0.2415, 0.8772, 0.25, 0.8144, 0.2157, 0.7984, 0.173, 0.8452, 0.8606, 0.9184, 0.8606, 0.8772, 0.9363, 0.8772, 0.9363, 0.9184, 0.2224, 0.9184, 0.2415, 0.8772, 0.173, 0.8452, 0.1538, 0.8864, 0.1538, 0.8864, 0.173, 0.8452, 0.2415, 0.8772, 0.2224, 0.9184, 0.173, 0.8452, 0.2157, 0.7984, 0.25, 0.8144, 0.2415, 0.8772, 0.9363, 0.8452, 0.9173, 0.7984, 0.8795, 0.7984, 0.8606, 0.8452, 0.8606, 0.8772, 0.8795, 0.8144, 0.9173, 0.8144, 0.9363, 0.8772, 0.8795, 0.8144, 0.8795, 0.7732, 0.9173, 0.7732, 0.9173, 0.8144, 0.9173, 0.7984, 0.9173, 0.7572, 0.8795, 0.7572, 0.8795, 0.7984, 0.25, 0.8144, 0.2692, 0.7732, 0.2349, 0.7572, 0.2157, 0.7984, 0.2157, 0.7984, 0.2349, 0.7572, 0.2692, 0.7732, 0.25, 0.8144, 0.5605, 0.5886, 0.6916, 0.5886, 0.6916, 0.6189, 0.5605, 0.6189, 0.5353, 0.5785, 0.5353, 0.5382, 0.5605, 0.5382, 0.5605, 0.5785, 0.1842, 0.5886, 0.16, 0.5886, 0.16, 0.6189, 0.1842, 0.6189, 0.5605, 0.5785, 0.5605, 0.5382, 0.5353, 0.5382, 0.5353, 0.5785, 0.5605, 0.6189, 0.6916, 0.6189, 0.6916, 0.5886, 0.5605, 0.5886, 0.5605, 0.5785, 0.5353, 0.5785, 0.5353, 0.629, 0.5605, 0.629, 0.5605, 0.5462, 0.6916, 0.5462, 0.6916, 0.5705, 0.5605, 0.5705, 0.5353, 0.5785, 0.5605, 0.5785, 0.5605, 0.629, 0.5353, 0.629, 0.1923, 0.5785, 0.1519, 0.5785, 0.1519, 0.629, 0.1923, 0.629, 0.5605, 0.5705, 0.6916, 0.5705, 0.6916, 0.5462, 0.5605, 0.5462, 0.1842, 0.5886, 0.1842, 0.6189, 0.16, 0.6189, 0.16, 0.5886, 0.5353, 0.9215, 0.8631, 0.9215, 0.8631, 0.9518, 0.5353, 0.9518, 0.1872, 0.9215, 0.157, 0.9215, 0.157, 0.9518, 0.1872, 0.9518, 0.5353, 0.5735, 0.5353, 0.5432, 0.8631, 0.5432, 0.8631, 0.5735, 0.8631, 0.5735, 0.8631, 0.5432, 0.5353, 0.5432, 0.5353, 0.5735, 0.8631, 0.9215, 0.5353, 0.9215, 0.5353, 0.9518, 0.8631, 0.9518, 0.1398, 0.5887, 0.1872, 0.5714, 0.2044, 0.6188, 0.157, 0.6361, 0.6916, 0.5714, 0.7421, 0.5714, 0.7421, 0.6188, 0.6916, 0.6188, 0.1872, 0.5714, 0.1398, 0.5887, 0.157, 0.6361, 0.2044, 0.6188, 0.7421, 0.5887, 0.6916, 0.5887, 0.6916, 0.6361, 0.7421, 0.6361, 0.6916, 0.5734, 0.6916, 0.526, 0.7421, 0.526, 0.7421, 0.5734, 0.7421, 0.5907, 0.7421, 0.5433, 0.6916, 0.5433, 0.6916, 0.5907, 0.7017, 0.5639, 0.732, 0.5639, 0.732, 0.5355, 0.7017, 0.5355, 0.7017, 0.4949, 0.7017, 0.4665, 0.732, 0.4665, 0.732, 0.4949, 0.1777, 0.5749, 0.1087, 0.3853, 0.08023, 0.3956, 0.1492, 0.5852, 0.1492, 0.5852, 0.08023, 0.3956, 0.1087, 0.3853, 0.1777, 0.5749, 0.732, 0.5852, 0.732, 0.3956, 0.7017, 0.3956, 0.7017, 0.5852, 0.7017, 0.5749, 0.7017, 0.3853, 0.732, 0.3853, 0.732, 0.5749, 0.8606, 0.5802, 0.9363, 0.5802, 0.9363, 0.5116, 0.8606, 0.5116, 0.2224, 0.9184, 0.1939, 0.9793, 0.1254, 0.9473, 0.1538, 0.8864, 0.8606, 0.8864, 0.8606, 0.9473, 0.9363, 0.9473, 0.9363, 0.8864, 0.9363, 0.9184, 0.9363, 0.9793, 0.8606, 0.9793, 0.8606, 0.9184, 0.8793, 0.5507, 0.8666, 0.5388, 0.8666, 0.5986, 0.8793, 0.5867, 0.9176, 0.5867, 0.9302, 0.5986, 0.9302, 0.5388, 0.9176, 0.5507, 0.8793, 0.5867, 0.8666, 0.5986, 0.9302, 0.5986, 0.9176, 0.5867, 0.9176, 0.5507, 0.9302, 0.5388, 0.8666, 0.5388, 0.8793, 0.5507, 0.8793, 0.6168, 0.8793, 0.6528, 0.9176, 0.6528, 0.9176, 0.6168, 0.1644, 0.5933, 0.2306, 0.775, 0.2666, 0.7619, 0.2004, 0.5802, 0.9176, 0.5802, 0.9176, 0.7619, 0.8793, 0.7619, 0.8793, 0.5802, 0.2004, 0.5802, 0.2666, 0.7619, 0.2306, 0.775, 0.1644, 0.5933, 0.7017, 0.4953, 0.732, 0.4953, 0.732, 0.4661, 0.7017, 0.4661, 0.7017, 0.5737, 0.7017, 0.5444, 0.732, 0.5444, 0.732, 0.5737, 0.1091, 0.3944, 0.1874, 0.102, 0.1582, 0.0942, 0.07983, 0.3865, 0.07983, 0.3865, 0.1582, 0.0942, 0.1874, 0.102, 0.1091, 0.3944, 0.732, 0.3865, 0.732, 0.0942, 0.7017, 0.0942, 0.7017, 0.3865, 0.7017, 0.3944, 0.7017, 0.102, 0.732, 0.102, 0.732, 0.3944, 0.7017, 0.5742, 0.732, 0.5742, 0.732, 0.5439, 0.7017, 0.5439, 0.7017, 0.5742, 0.7017, 0.5439, 0.732, 0.5439, 0.732, 0.5742, 0.732, 0.5439, 0.735, 0.5422, 0.7168, 0.5422, 0.6987, 0.5422, 0.7017, 0.5439, 0.1879, 0.0304, 0.2131, 0.022, 0.2148, 0.01359, 0.1879, 0.01359, 0.1879, 0.09766, 0.1879, 0.0304, 0.1879, 0.01359, 0.1576, 0.01359, 0.1576, 0.0304, 0.1576, 0.09766, 0.1576, 0.09766, 0.1576, 0.0304, 0.1576, 0.01359, 0.1879, 0.01359, 0.1879, 0.0304, 0.1879, 0.09766, 0.732, 0.09766, 0.732, 0.0304, 0.7017, 0.0304, 0.7017, 0.09766, 0.7017, 0.09766, 0.7017, 0.0304, 0.732, 0.0304, 0.732, 0.09766, 0.7047, 0.022, 0.7047, 0.01359, 0.7289, 0.01359, 0.7289, 0.022, 0.7017, 0.5742, 0.7047, 0.5994, 0.7289, 0.5994, 0.732, 0.5742, 0.732, 0.5742, 0.7289, 0.6011, 0.7047, 0.6011, 0.7017, 0.5742, 0.1879, 0.01359, 0.2148, 0.01359, 0.2131, 0.022, 0.1879, 0.0304, 0.156, 0.01359, 0.1207, 0.01359, 0.1223, 0.022, 0.156, 0.0304, 0.7017, 0.0304, 0.6987, 0.0304, 0.6987, 0.01359, 0.7017, 0.01359, 0.732, 0.01359, 0.735, 0.01359, 0.735, 0.0304, 0.732, 0.0304, 0.7017, 0.5439, 0.6987, 0.5422, 0.7168, 0.5422, 0.735, 0.5422, 0.732, 0.5439, 0.7123, 0.022, 0.7123, 0.01359, 0.7032, 0.01359, 0.7032, 0.022, 0.7168, 0.5422, 0.7214, 0.5069, 0.7305, 0.5069, 0.735, 0.5422, 0.7168, 0.5422, 0.7123, 0.5086, 0.7032, 0.5086, 0.6987, 0.5422, 0.156, 0.0304, 0.1223, 0.022, 0.1207, 0.01359, 0.156, 0.01359, 0.735, 0.5422, 0.7305, 0.5086, 0.7214, 0.5086, 0.7168, 0.5422, 0.6987, 0.5422, 0.7032, 0.5069, 0.7123, 0.5069, 0.7168, 0.5422, 0.7305, 0.022, 0.7305, 0.01359, 0.7214, 0.01359, 0.7214, 0.022, 0.1223, 0.022, 0.156, 0.0304, 0.156, 0.01359, 0.1207, 0.01359, 0.1207, 0.01359, 0.156, 0.01359, 0.156, 0.0304, 0.1223, 0.022])
me_frame.materials.append(mat_mech_frame)
me_frame.use_remesh_preserve_volume = False
me_frame.use_remesh_preserve_attributes = False
me_frame.use_mirror_vertex_groups = False
me_frame.update()
arm_armature = bpy.data.armatures.new('Armature')  # bones are not reproduced

# ---- objects
ob_armup8 = bpy.data.objects.new('ArmUp8', me_plane_009)
ob_armlow8 = bpy.data.objects.new('ArmLow8', me_cylinder_002)
ob_legup8 = bpy.data.objects.new('LegUp8', me_circle_004)
ob_leglow8 = bpy.data.objects.new('LegLow8', me_cube_017)
ob_foot8 = bpy.data.objects.new('Foot8', me_plane_029)
ob_torso8 = bpy.data.objects.new('Torso8', me_circle_005)
ob_hip8 = bpy.data.objects.new('Hip8', me_circle_006)
ob_frame = bpy.data.objects.new('Frame', me_frame)
ob_armature = bpy.data.objects.new('Armature', arm_armature)

# ---- transforms, parenting, visibility, modifiers, constraints
ob_armup8.location = (0.6986, 0.0, 1.776)
ob_armup8.lineart.crease_threshold = 0.0
ob_armlow8.location = (0.6986, 0.1455, 1.455)
ob_armlow8.lineart.crease_threshold = 0.0
ob_legup8.location = (0.3493, 0.0, 1.135)
ob_legup8.lineart.crease_threshold = 0.0
ob_leglow8.location = (0.3493, -0.1455, 0.7277)
ob_leglow8.lineart.crease_threshold = 0.0
ob_foot8.location = (0.3493, 0.0, 0.1747)
ob_foot8.lineart.crease_threshold = 0.0
ob_torso8.location = (0.0, 0.0, 1.31)
ob_torso8.lineart.crease_threshold = 0.0
ob_hip8.location = (0.0, 0.0, 1.135)
ob_hip8.lineart.crease_threshold = 0.0
ob_frame.location = (0.0, 0.0, 0.0)
ob_frame.lock_rotations_4d = False
ob_frame.empty_display_type = 'ARROWS'
ob_frame.lineart.crease_threshold = 0.0
_vg = ob_frame.vertex_groups.new(name='root')
_vg.add([24, 25, 26, 27, 28, 29, 30, 31, 32, 33, 34, 35, 130, 131, 132, 133, 134, 135, 136, 137, 138, 139, 140, 141, 142, 143, 144, 145], 1.0, 'REPLACE')
_vg = ob_frame.vertex_groups.new(name='torso')
_vg.add([36, 37, 38, 39, 146, 147, 148, 149, 150, 151, 152, 153], 1.0, 'REPLACE')
_vg = ob_frame.vertex_groups.new(name='arm_upper.l')
_vg.add([8, 9, 10, 11, 12, 13, 14, 15, 16, 17, 18, 19, 20, 21, 22, 23, 56, 57, 58, 59], 1.0, 'REPLACE')
_vg = ob_frame.vertex_groups.new(name='arm_lower.l')
_vg.add([0, 1, 2, 3, 4, 5, 6, 7, 60, 61, 62, 63, 64, 65, 66, 67], 1.0, 'REPLACE')
_vg = ob_frame.vertex_groups.new(name='arm_hand.l')
_vg = ob_frame.vertex_groups.new(name='arm_shoulder.l')
_vg = ob_frame.vertex_groups.new(name='arm_upper.r')
_vg.add([114, 115, 116, 117, 118, 119, 120, 121, 122, 123, 124, 125, 126, 127, 128, 129, 170, 171, 172, 173], 1.0, 'REPLACE')
_vg = ob_frame.vertex_groups.new(name='arm_lower.r')
_vg.add([106, 107, 108, 109, 110, 111, 112, 113, 174, 175, 176, 177, 178, 179, 180, 181], 1.0, 'REPLACE')
_vg = ob_frame.vertex_groups.new(name='arm_hand.r')
_vg = ob_frame.vertex_groups.new(name='arm_shoulder.r')
_vg = ob_frame.vertex_groups.new(name='leg_upper.l')
_vg.add([40, 41, 42, 43, 44, 45, 46, 47, 48, 49, 50, 51, 52, 53, 54, 55], 1.0, 'REPLACE')
_vg = ob_frame.vertex_groups.new(name='leg_lower.l')
_vg.add([68, 69, 70, 71, 72, 73, 74, 75], 1.0, 'REPLACE')
_vg = ob_frame.vertex_groups.new(name='leg_foot.l')
_vg.add([76, 77, 78, 79, 80, 81, 82, 83, 84, 85, 86, 87, 88, 89, 90, 91, 92, 93, 94, 95, 96, 97, 98, 99, 100, 101, 102, 103, 104, 105], 1.0, 'REPLACE')
_vg = ob_frame.vertex_groups.new(name='leg_upper.r')
_vg.add([154, 155, 156, 157, 158, 159, 160, 161, 162, 163, 164, 165, 166, 167, 168, 169], 1.0, 'REPLACE')
_vg = ob_frame.vertex_groups.new(name='leg_lower.r')
_vg.add([182, 183, 184, 185, 186, 187, 188, 189], 1.0, 'REPLACE')
_vg = ob_frame.vertex_groups.new(name='leg_foot.r')
_vg.add([190, 191, 192, 193, 194, 195, 196, 197, 198, 199, 200, 201, 202, 203, 204, 205, 206, 207, 208, 209, 210, 211, 212, 213, 214, 215, 216, 217, 218, 219], 1.0, 'REPLACE')
_vg = ob_frame.vertex_groups.new(name='leg_ik_target.l')
_vg = ob_frame.vertex_groups.new(name='leg_ik_pole.l')
_vg = ob_frame.vertex_groups.new(name='arm_ik_pole.l')
_vg = ob_frame.vertex_groups.new(name='arm_ik_target.l')
_vg = ob_frame.vertex_groups.new(name='leg_ik_target.r')
_vg = ob_frame.vertex_groups.new(name='leg_ik_pole.r')
_vg = ob_frame.vertex_groups.new(name='arm_ik_pole.r')
_vg = ob_frame.vertex_groups.new(name='arm_ik_target.r')
_m = ob_frame.modifiers.new('Armature', 'ARMATURE')
ob_armature.location = (0.0, 0.0, 0.0)
ob_armature.lineart.crease_threshold = 0.0

# ---- collection membership
col_ambal.objects.link(ob_armup8)
col_ambal.objects.link(ob_armlow8)
col_ambal.objects.link(ob_legup8)
col_ambal.objects.link(ob_leglow8)
col_ambal.objects.link(ob_foot8)
col_ambal.objects.link(ob_torso8)
col_ambal.objects.link(ob_hip8)
col_frame.objects.link(ob_frame)
col_frame.objects.link(ob_armature)

# ---- scene / render settings (as saved in the file)
scene.frame_start = 1; scene.frame_end = 250; scene.frame_set(1)
scene.render.engine = 'BLENDER_EEVEE_NEXT'
scene.cycles.use_denoising = False
scene.cycles.samples = 128
scene.cycles.sampling_pattern = 'TABULATED_SOBOL'
scene.cycles.use_adaptive_sampling = False
scene.cycles.use_light_tree = False
scene.view_settings.view_transform = 'Filmic'
bpy.context.view_layer.update()

# ---- added for rendering (the .blend has no active camera and no usable light): camera, sun
cam_auto = bpy.data.cameras.new('AutoCamera')
cam_auto.lens = 50.0
cam_auto.sensor_width = 36.0
cam_auto.clip_end = 1000.0
ob_auto_camera = bpy.data.objects.new('AutoCamera', cam_auto)
scene.collection.objects.link(ob_auto_camera)
ob_auto_camera.location = (2.76031, -3.19783, 3.15193)
ob_auto_camera.rotation_euler = (1.09748, -7.21219e-08, 0.694738)
scene.camera = ob_auto_camera
light_auto_sun = bpy.data.lights.new('AutoSun', 'SUN')
light_auto_sun.energy = 3.0
light_auto_sun.angle = 0.0523599
ob_auto_sun = bpy.data.objects.new('AutoSun', light_auto_sun)
scene.collection.objects.link(ob_auto_sun)
ob_auto_sun.rotation_euler = (0.872665, 0.174533, 0.523599)
bpy.context.view_layer.update()
